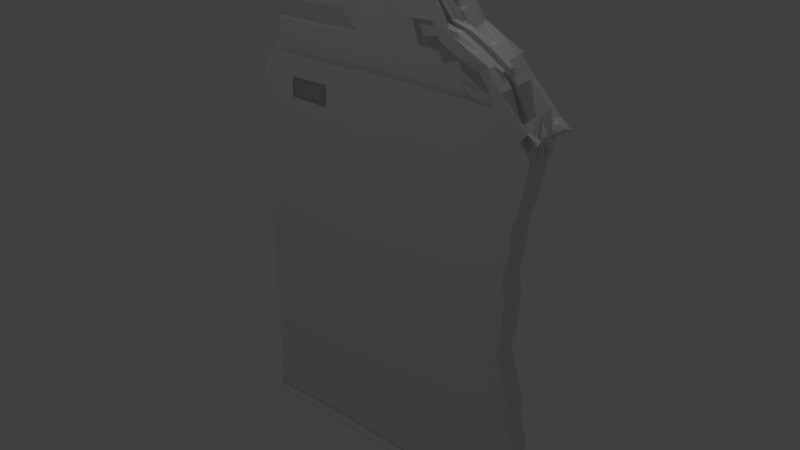 # Source: broken_bread.blend  (saved by Blender 2.76.0; exported with 4.5.12 LTS)
import bpy
from mathutils import Matrix  # noqa: F401  (used for matrix-valued properties, if any)

bpy.ops.wm.read_factory_settings(use_empty=True)
scene = bpy.context.scene
scene.name = 'Scene'

# ---- collections
col_collection_1 = bpy.data.collections.new('Collection 1'); scene.collection.children.link(col_collection_1)
col_collection_4 = bpy.data.collections.new('Collection 4'); scene.collection.children.link(col_collection_4)

# ---- materials (node trees are filled in below, after node groups)
mat_material_001 = bpy.data.materials.new('Material.001')
mat_material_001.alpha_threshold = 0.0
mat_material_001.use_transparent_shadow = False
mat_material_001.roughness = 0.5
mat_material_002 = bpy.data.materials.new('Material.002')
mat_material_002.alpha_threshold = 0.0
mat_material_002.use_transparent_shadow = False
mat_material_002.roughness = 0.5

# ---- material node trees

# ---- world
world_world = bpy.data.worlds.new('World'); scene.world = world_world
world_world.color = (0.05088, 0.05088, 0.05088)
world_world.use_sun_shadow = False
world_world.sun_shadow_jitter_overblur = 0.0
world_world.cycles.sampling_method = 'MANUAL'
world_world.cycles.sample_map_resolution = 256

# ---- lights
light_point = bpy.data.lights.new('Point', 'POINT')
light_point.transmission_factor = 0.0
light_point.energy = 100.0
light_point.shadow_buffer_clip_start = 0.5
light_point.shadow_soft_size = 0.1
light_point.shadow_maximum_resolution = 0.006
light_point.use_absolute_resolution = True
light_point.cycles.use_multiple_importance_sampling = False
light_point_001 = bpy.data.lights.new('Point.001', 'POINT')
light_point_001.transmission_factor = 0.0
light_point_001.energy = 100.0
light_point_001.shadow_buffer_clip_start = 0.5
light_point_001.shadow_soft_size = 0.1
light_point_001.shadow_maximum_resolution = 0.006
light_point_001.use_absolute_resolution = True
light_point_001.cycles.use_multiple_importance_sampling = False
light_point_002 = bpy.data.lights.new('Point.002', 'POINT')
light_point_002.transmission_factor = 0.0
light_point_002.energy = 100.0
light_point_002.shadow_buffer_clip_start = 0.5
light_point_002.shadow_soft_size = 0.1
light_point_002.shadow_maximum_resolution = 0.006
light_point_002.use_absolute_resolution = True
light_point_002.cycles.use_multiple_importance_sampling = False

# ---- meshes
me_plane = bpy.data.meshes.new('Plane')
me_plane.from_pydata([(1.106, -1.565, -0.1123), (1.085, -0.9994, -0.1123), (0.5211, -1.565, -0.1123), (1.791, -0.9972, -0.1123), (1.413, -1.006, -0.1123), (3.835, -0.9773, -0.1087), (0.5, 1.0, -0.02629), (1.833, 0.509, -0.1123), (1.455, 0.5006, -0.1123), (0.5002, 0.0006208, -0.1123), (0.5002, -0.4994, -0.1123), (3.399, -0.9722, -0.102), (3.86, -0.5144, -0.1087), (3.424, -0.5094, -0.102), (3.877, -0.04321, -0.1087), (3.441, -0.03812, -0.102), (2.947, -0.9832, -0.09429), (2.416, -0.9743, -0.1041), (2.424, -0.5115, -0.1041), (2.955, -0.01553, -0.09429), (4.3, 0.4727, 0.0551), (4.293, 0.4739, 0.147), (4.375, 0.9668, 0.21), (4.34, 0.9733, 0.21), (4.305, 0.4642, -0.03527), (4.237, 0.4842, 0.1918), (4.2, 0.491, 0.14), (4.303, 0.9801, 0.1581), (4.396, 0.963, 0.1652), (4.273, 0.4777, 0.1918), (4.183, 0.4931, -0.02269), (4.286, 0.9822, -0.004529), (4.292, 0.9822, 0.06854), (4.189, 0.4931, 0.05039), (1.791, -0.9972, -0.1123), (1.413, -1.006, -0.1123), (1.808, -0.5176, -0.1123), (1.429, -0.526, -0.1123), (1.128, 1.307, -0.1123), (1.335, 1.245, 0.009384), (3.907, 2.108, 0.1172), (4.403, 0.9618, 0.07326), (4.301, 0.4724, -0.03212), (4.404, 0.9615, -0.01396), (4.42, 1.328, 0.21), (4.385, 1.334, 0.21), (4.348, 1.341, 0.1581), (4.441, 1.324, 0.1652), (4.33, 1.343, -0.004529), (4.337, 1.343, 0.06854), (4.447, 1.323, 0.07326), (4.449, 1.323, -0.01396), (4.26, 1.592, 0.2108), (4.592, 1.45, 0.3317), (4.555, 1.457, 0.2798), (4.281, 1.588, 0.166), (4.393, 1.182, 0.1215), (4.544, 1.459, 0.1903), (4.454, 1.749, 0.09292), (4.512, 1.161, 0.112), (4.309, 1.393, 0.3325), (4.44, 1.561, 0.3513), (4.404, 1.567, 0.2995), (4.33, 1.389, 0.2877), (4.219, 1.408, 0.118), (4.226, 1.408, 0.1911), (4.359, 1.272, 0.2189), (4.36, 1.272, 0.1317), (3.918, 1.813, 0.3368), (4.055, 1.955, 0.3556), (4.024, 1.934, 0.3038), (3.936, 1.825, 0.292), (4.01, 1.923, 0.1411), (4.015, 1.927, 0.2142), (3.941, 1.829, 0.2001), (3.943, 1.83, 0.1128), (3.865, 2.239, 0.3556), (3.843, 2.21, 0.3556), (3.821, 2.18, 0.3038), (3.711, 2.095, 0.292), (3.811, 2.165, 0.1411), (3.814, 2.171, 0.2142), (3.715, 2.1, 0.2001), (3.716, 2.101, 0.1128), (3.461, 2.223, 0.3368), (3.618, 2.35, 0.3556), (3.607, 2.314, 0.3038), (3.467, 2.243, 0.292), (3.603, 2.297, 0.1411), (3.604, 2.303, 0.2142), (3.469, 2.249, 0.2001), (3.47, 2.251, 0.1128), (3.164, 2.379, 0.3368), (3.32, 2.506, 0.3556), (3.31, 2.47, 0.3038), (3.17, 2.399, 0.292), (3.306, 2.452, 0.1411), (3.14, 2.297, 0.1953), (3.172, 2.405, 0.2001), (3.173, 2.407, 0.1128), (3.073, 2.604, 0.3556), (3.056, 2.943, 0.336), (2.885, 2.372, 0.2849), (3.079, 2.624, 0.3108), (3.048, 2.516, 0.1411), (3.048, 2.522, 0.2142), (2.914, 2.468, 0.2001), (3.081, 2.632, 0.1317), (2.531, 2.568, 0.3368), (2.681, 3.07, 0.336), (2.67, 3.034, 0.2841), (2.537, 2.589, 0.292), (2.666, 3.016, 0.1215), (2.667, 3.023, 0.1945), (2.699, 3.13, 0.1992), (2.7, 3.132, 0.112), (2.337, 3.206, 0.336), (2.34, 3.17, 0.336), (2.486, 3.41, 0.2798), (2.336, 3.227, 0.2912), (2.344, 3.115, 0.1215), (2.487, 3.398, 0.1903), (2.336, 3.234, 0.1992), (2.335, 3.235, 0.112), (2.078, 3.466, 0.3317), (2.08, 3.43, 0.3317), (2.082, 3.393, 0.2798), (2.076, 3.487, 0.2869), (2.085, 3.375, 0.1172), (2.083, 3.382, 0.1903), (2.076, 3.494, 0.195), (2.076, 3.495, 0.1077), (1.346, 3.39, 0.3317), (1.427, 3.195, 0.2272), (1.429, 3.158, 0.1753), (1.423, 3.252, 0.1824), (1.432, 3.14, 0.0127), (1.43, 3.146, 0.08577), (1.423, 3.259, 0.09048), (1.423, 3.26, 0.003266), (0.9448, 3.197, 0.2272), (0.9472, 3.161, 0.2272), (0.9496, 3.124, 0.1753), (0.9435, 3.218, 0.1824), (0.9519, 3.106, 0.0127), (0.9503, 3.113, 0.08577), (0.9431, 3.225, 0.09048), (0.943, 3.227, 0.003266), (0.2069, 3.374, 0.3317), (0.2858, 3.178, 0.2272), (0.2858, 3.141, 0.1753), (0.2858, 3.235, 0.1824), (0.2858, 3.125, 0.00193), (0.2858, 3.129, 0.08577), (0.2858, 3.242, 0.09048), (0.2858, 3.243, 0.003266), (1.128, 1.617, -0.1123), (3.907, 2.108, 0.1172), (0.5103, 1.293, -0.1123), (1.316, 2.066, 0.009384), (1.329, 1.604, 0.009384), (1.427, 2.817, -0.0951), (1.417, 2.413, -0.0951), (1.416, 3.005, -0.0951), (1.416, 3.084, -0.0951), (1.449, 0.9617, -0.1148), (0.8358, 3.056, -0.0951), (0.2858, 3.056, -0.0951), (0.8358, 3.056, -0.0951), (0.2858, 2.944, -0.0951), (0.8163, 2.944, -0.0951), (0.2858, 2.772, -0.0951), (0.8264, 2.772, -0.0951), (0.2858, 2.368, -0.0951), (0.8163, 2.368, -0.0951), (0.2069, 2.043, 0.009384), (0.7374, 2.043, 0.009384), (0.2069, 1.599, 0.009384), (0.7273, 1.599, 0.009384), (0.2069, 1.245, 0.009384), (0.7172, 1.245, 0.009384), (1.832, 0.972, -0.1079), (0.0, 1.617, -0.1123), (0.0, 1.293, -0.1123), (0.5103, 1.293, -0.1123), (2.628, 2.588, 0.02768), (0.5002, 0.5006, -0.1123), (2.623, 2.101, 0.02768), (0.0, -0.4994, -0.1123), (2.628, 1.624, 0.02768), (0.0, 0.5006, -0.1123), (2.639, 1.295, 0.02768), (2.432, 1.662, -0.1123), (0.0, -0.9994, -0.1123), (1.1, 0.5006, -0.1123), (1.111, 0.9948, -0.1123), (0.7567, 3.215, 0.09542), (1.579, 3.186, 0.009384), (1.958, 3.194, 0.009384), (1.596, 3.017, 0.009384), (1.975, 3.026, 0.009384), (1.596, 2.571, 0.009384), (1.975, 2.58, 0.009384), (1.604, 2.075, 0.009384), (1.983, 2.083, 0.009384), (1.613, 1.595, 0.009384), (1.808, -0.5182, -0.02629), (1.996, 1.604, 0.009384), (1.63, 1.275, 0.009384), (2.008, 1.284, 0.009384), (1.439, 1.619, -0.1123), (1.818, 1.657, -0.1123), (1.448, 1.32, -0.1123), (1.827, 1.329, -0.1123), (2.429, 1.326, -0.1038), (3.913, 1.734, 0.05081), (2.872, 2.259, 0.0232), (3.376, 1.857, 0.05346), (0.5002, -0.9994, -0.1123), (0.2858, 3.125, -0.0841), (0.9521, 3.107, -0.07334), (1.432, 3.141, -0.07334), (2.085, 3.376, 0.03115), (2.345, 3.116, 0.03543), (2.667, 3.017, 0.03543), (3.048, 2.516, 0.05509), (3.306, 2.453, 0.05509), (0.0, 1.001, -0.1123), (3.603, 2.297, 0.05509), (3.811, 2.166, 0.05509), (4.01, 1.923, 0.05509), (4.242, 1.293, 0.05509), (4.393, 1.182, 0.03543), (4.33, 1.344, -0.09056), (3.769, 1.457, 0.05509), (2.997, 2.081, 0.01892), (0.5002, 1.001, -0.1123), (3.241, 1.803, 0.02505), (3.673, 1.657, -0.06662), (3.066, 1.634, 0.02768), (3.352, 1.318, 0.02505), (3.707, 1.687, -0.08628), (3.107, 1.291, 0.02768), (3.536, 1.252, 0.02077), (3.862, 1.641, -0.09056), (1.084, -0.006392, -0.1123), (2.91, 1.652, -0.09403), (3.415, 1.646, -0.09219), (3.882, 1.298, -0.09056), (2.93, 1.309, -0.09403), (3.436, 1.303, -0.09219), (4.286, 0.9828, -0.09056), (4.183, 0.4937, -0.1087), (3.449, 0.5004, -0.102), (0.0, 0.0006208, -0.1123), (3.436, 1.0, -0.09219), (3.882, 0.9952, -0.09056), (3.885, 0.4953, -0.1087), (2.93, 1.006, -0.09403), (2.955, 0.5062, -0.09429), (4.225, 0.2813, 0.0551), (4.218, 0.2808, 0.147), (4.161, 0.2772, 0.1918), (4.124, 0.2749, 0.14), (4.197, 0.2795, 0.1918), (4.106, 0.2726, -0.02269), (4.112, 0.2741, 0.05039), (4.226, 0.2814, -0.03212), (4.187, -0.2005, 0.0551), (4.181, -0.1985, 0.147), (4.127, -0.1807, 0.1918), (4.091, -0.1689, 0.14), (4.161, -0.1919, 0.1918), (4.074, -0.1645, -0.02269), (4.08, -0.1654, 0.05039), (4.189, -0.2011, -0.03212), (4.117, -0.4694, 0.0551), (4.111, -0.4673, 0.147), (4.056, -0.4495, 0.1918), (4.021, -0.4377, 0.14), (4.091, -0.4607, 0.1918), (4.003, -0.4333, -0.02269), (4.01, -0.4342, 0.05039), (4.118, -0.4699, -0.03212), (4.152, -0.8609, 0.0551), (4.146, -0.8588, 0.147), (4.091, -0.841, 0.1918), (4.056, -0.8293, 0.14), (4.126, -0.8522, 0.1918), (4.039, -0.8248, -0.02269), (4.045, -0.8257, 0.05039), (4.153, -0.8614, -0.03212), (4.134, -1.245, 0.0551), (4.128, -1.243, 0.147), (4.074, -1.225, 0.1918), (4.038, -1.213, 0.14), (4.108, -1.236, 0.1918), (4.021, -1.209, -0.02269), (4.028, -1.21, 0.05039), (4.136, -1.245, -0.03212), (4.117, -1.408, 0.0551), (4.111, -1.406, 0.147), (4.057, -1.388, 0.1918), (4.021, -1.377, 0.14), (4.091, -1.4, 0.1918), (4.004, -1.372, -0.02269), (4.01, -1.373, 0.05039), (4.118, -1.409, -0.03212), (4.055, -1.666, 0.0551), (4.049, -1.666, 0.147), (3.992, -1.666, 0.1918), (3.954, -1.667, 0.14), (4.028, -1.666, 0.1918), (3.936, -1.668, -0.02269), (3.943, -1.667, 0.05039), (4.057, -1.666, -0.03212), (4.16, -2.046, 0.0551), (4.154, -2.046, 0.147), (4.097, -2.046, 0.1918), (4.059, -2.047, 0.14), (4.133, -2.046, 0.1918), (4.042, -2.048, -0.02269), (4.048, -2.047, 0.05039), (4.162, -2.046, -0.03212), (4.26, -2.39, 0.0551), (4.253, -2.39, 0.147), (4.196, -2.391, 0.1918), (4.159, -2.391, 0.14), (4.232, -2.391, 0.1918), (4.141, -2.393, -0.02269), (4.147, -2.391, 0.05039), (4.261, -2.39, -0.03212), (4.268, -2.718, 0.0551), (4.262, -2.72, 0.147), (4.208, -2.739, 0.1918), (4.173, -2.752, 0.14), (4.242, -2.727, 0.1918), (4.157, -2.759, -0.02269), (4.162, -2.755, 0.05039), (4.27, -2.717, -0.03212), (4.356, -3.01, 0.0551), (4.35, -3.012, 0.147), (4.296, -3.031, 0.1918), (4.261, -3.044, 0.14), (4.33, -3.019, 0.1918), (4.244, -3.051, -0.02269), (4.25, -3.048, 0.05039), (4.358, -3.009, -0.03212), (4.359, -3.376, 0.0551), (4.353, -3.376, 0.147), (4.296, -3.379, 0.1918), (4.258, -3.381, 0.14), (4.331, -3.377, 0.1918), (4.24, -3.383, -0.02269), (4.247, -3.381, 0.05039), (4.361, -3.376, -0.03212), (4.353, -3.61, 0.0551), (4.347, -3.61, 0.147), (4.29, -3.613, 0.1918), (4.252, -3.614, 0.14), (4.326, -3.611, 0.1918), (4.234, -3.616, -0.02269), (4.241, -3.615, 0.05039), (4.355, -3.61, -0.03212), (4.346, -3.863, 0.0551), (4.34, -3.862, 0.147), (4.284, -3.85, 0.1918), (4.248, -3.842, 0.14), (4.319, -3.857, 0.1918), (4.23, -3.839, -0.02269), (4.236, -3.839, 0.05039), (4.348, -3.864, -0.03212), (4.344, -3.936, 0.0551), (4.338, -3.933, 0.147), (4.285, -3.912, 0.1918), (4.25, -3.899, 0.14), (4.318, -3.925, 0.1918), (4.233, -3.894, -0.02269), (4.239, -3.895, 0.05039), (4.345, -3.936, -0.03212), (4.328, -4.044, 0.0551), (4.322, -4.04, 0.147), (4.274, -4.01, 0.1918), (4.242, -3.99, 0.14), (4.304, -4.029, 0.1918), (4.226, -3.982, -0.02269), (4.232, -3.984, 0.05039), (4.329, -4.045, -0.03212), (4.281, -4.145, 0.0551), (4.277, -4.14, 0.147), (4.234, -4.102, 0.1918), (4.206, -4.077, 0.14), (4.261, -4.126, 0.1918), (4.192, -4.066, -0.02269), (4.197, -4.07, 0.05039), (4.283, -4.146, -0.03212), (4.178, -4.233, 0.0551), (4.175, -4.227, 0.147), (4.149, -4.176, 0.1918), (4.132, -4.143, 0.14), (4.166, -4.208, 0.1918), (4.123, -4.127, -0.02269), (4.127, -4.132, 0.05039), (4.179, -4.234, -0.03212), (4.048, -4.32, 0.0551), (4.048, -4.314, 0.147), (4.049, -4.257, 0.1918), (4.049, -4.219, 0.14), (4.048, -4.293, 0.1918), (4.048, -4.202, -0.02269), (4.049, -4.208, 0.05039), (4.048, -4.322, -0.03212), (3.92, -4.297, 0.0551), (3.92, -4.291, 0.147), (3.92, -4.233, 0.1918), (3.92, -4.196, 0.14), (3.92, -4.269, 0.1918), (3.919, -4.178, -0.02269), (3.92, -4.185, 0.05039), (3.92, -4.299, -0.03212), (3.592, -4.233, 0.0551), (3.592, -4.226, 0.147), (3.593, -4.169, 0.1918), (3.593, -4.132, 0.14), (3.593, -4.205, 0.1918), (3.592, -4.114, -0.02269), (3.593, -4.12, 0.05039), (3.592, -4.234, -0.03212), (3.218, -4.174, 0.0551), (3.218, -4.168, 0.147), (3.219, -4.111, 0.1918), (3.219, -4.073, 0.14), (3.219, -4.147, 0.1918), (3.218, -4.055, -0.02269), (3.219, -4.062, 0.05039), (3.218, -4.176, -0.03212), (2.909, -4.151, 0.0551), (2.909, -4.144, 0.147), (2.909, -4.087, 0.1918), (2.909, -4.05, 0.14), (2.909, -4.123, 0.1918), (2.908, -4.032, -0.02269), (2.91, -4.038, 0.05039), (2.909, -4.153, -0.03212), (2.57, -4.133, 0.0551), (2.57, -4.127, 0.147), (2.57, -4.07, 0.1918), (2.571, -4.032, 0.14), (2.57, -4.106, 0.1918), (2.569, -4.015, -0.02269), (2.571, -4.021, 0.05039), (2.57, -4.135, -0.03212), (2.114, -4.104, 0.0551), (2.114, -4.098, 0.147), (2.114, -4.041, 0.1918), (2.115, -4.003, 0.14), (2.114, -4.077, 0.1918), (2.114, -3.985, -0.02269), (2.115, -3.992, 0.05039), (2.114, -4.106, -0.03212), (1.639, -4.074, 0.0551), (1.639, -4.067, 0.147), (1.64, -4.01, 0.1918), (1.64, -3.973, 0.14), (1.64, -4.046, 0.1918), (1.639, -3.955, -0.02269), (1.64, -3.961, 0.05039), (1.639, -4.076, -0.03212), (1.054, -4.034, 0.0551), (1.054, -4.027, 0.147), (1.054, -3.97, 0.1918), (1.054, -3.932, 0.14), (1.054, -4.006, 0.1918), (1.053, -3.915, -0.02269), (1.055, -3.921, 0.05039), (1.054, -4.035, -0.03212), (0.5689, -4.023, 0.0551), (0.569, -4.017, 0.147), (0.5694, -3.96, 0.1918), (0.5697, -3.922, 0.14), (0.5692, -3.996, 0.1918), (0.5687, -3.905, -0.02269), (0.5698, -3.911, 0.05039), (0.5689, -4.025, -0.03212), (0.0, -4.013, 0.0551), (0.0, -4.007, 0.147), (0.0, -3.95, 0.1918), (0.0, -3.912, 0.14), (0.0, -3.986, 0.1918), (0.0, -3.894, -0.02269), (0.0, -3.901, 0.05039), (0.0, -4.015, -0.03212), (0.5001, 1.0, -0.08931), (4.183, 0.4935, -0.08571), (4.286, 0.9826, -0.06755), (3.907, 2.108, 0.05415), (4.33, 1.344, -0.06755), (4.393, 1.182, 0.05843), (4.219, 1.408, 0.05496), (4.01, 1.923, 0.0781), (3.811, 2.166, 0.0781), (3.603, 2.297, 0.0781), (3.306, 2.453, 0.0781), (3.048, 2.516, 0.0781), (2.667, 3.017, 0.05843), (2.345, 3.115, 0.05843), (2.085, 3.376, 0.05415), (1.353, 3.3, 0.05415), (0.952, 3.107, -0.05033), (0.2069, 3.285, 0.04339), (3.763, 1.831, 0.05843), (0.5123, 1.623, -0.1159), (0.7568, 3.215, 0.03239), (0.02543, -3.597, 0.09005), (1.808, -0.5177, -0.08931), (4.106, 0.273, -0.08571), (4.074, -0.164, -0.08571), (4.004, -0.4328, -0.08571), (4.039, -0.8244, -0.08571), (4.021, -1.208, -0.08571), (4.004, -1.372, -0.08571), (3.936, -1.668, -0.08571), (4.042, -2.047, -0.08571), (4.141, -2.392, -0.08571), (4.157, -2.758, -0.08571), (4.244, -3.05, -0.08571), (4.24, -3.382, -0.08571), (4.235, -3.616, -0.08571), (4.23, -3.838, -0.08571), (4.233, -3.893, -0.08571), (4.226, -3.981, -0.08571), (4.192, -4.066, -0.08571), (4.123, -4.127, -0.08571), (4.048, -4.201, -0.08571), (3.919, -4.178, -0.08571), (3.592, -4.113, -0.08571), (3.218, -4.055, -0.08571), (2.909, -4.032, -0.08571), (2.57, -4.014, -0.08571), (2.114, -3.985, -0.08571), (1.639, -3.955, -0.08571), (1.054, -3.914, -0.08571), (0.5688, -3.904, -0.08571), (0.0, -3.894, -0.08571), (0.0, -1.565, -0.1123), (2.437, -1.54, -0.1041), (2.968, -1.549, -0.09429), (3.42, -1.538, -0.102), (3.856, -1.543, -0.1087), (1.433, -1.571, -0.1123), (1.812, -1.563, -0.1123), (0.5211, -2.151, -0.1123), (1.106, -2.151, -0.1123), (0.0, -2.151, -0.1123), (2.437, -2.126, -0.1041), (2.968, -2.135, -0.09429), (3.42, -2.124, -0.102), (3.856, -2.129, -0.1087), (1.433, -2.157, -0.1123), (1.812, -2.149, -0.1123), (0.5421, -2.612, -0.1123), (1.127, -2.612, -0.1123), (0.0, -2.612, -0.1123), (2.457, -2.587, -0.1041), (2.989, -2.596, -0.09429), (3.441, -2.584, -0.102), (3.877, -2.59, -0.1087), (1.454, -2.618, -0.1123), (1.833, -2.61, -0.1123), (0.5421, -3.156, -0.1123), (1.127, -3.156, -0.1123), (0.0, -3.156, -0.1123), (2.457, -3.131, -0.1041), (2.989, -3.14, -0.09429), (3.441, -3.129, -0.102), (3.877, -3.134, -0.1087), (1.454, -3.162, -0.1123), (1.833, -3.154, -0.1123), (0.5421, -3.638, -0.1123), (1.127, -3.638, -0.1123), (0.0, -3.638, -0.1123), (2.457, -3.613, -0.1041), (2.989, -3.622, -0.09429), (3.441, -3.61, -0.102), (3.877, -3.616, -0.1087), (1.454, -3.644, -0.1123), (1.833, -3.636, -0.1123), (4.106, 0.2732, -0.1087), (4.074, -0.1639, -0.1087), (4.004, -0.4327, -0.1087), (4.039, -0.8242, -0.1087), (4.021, -1.208, -0.1087), (4.004, -1.372, -0.1087), (3.937, -1.667, -0.1087), (4.042, -2.047, -0.1087), (4.141, -2.392, -0.1087), (4.157, -2.758, -0.1087), (4.245, -3.05, -0.1087), (4.241, -3.382, -0.1087), (4.235, -3.616, -0.1087), (4.23, -3.838, -0.1087), (4.233, -3.893, -0.1087), (4.226, -3.981, -0.1087), (4.192, -4.066, -0.1087), (4.123, -4.127, -0.1087), (4.048, -4.201, -0.1087), (3.92, -4.178, -0.1087), (3.592, -4.113, -0.1087), (3.218, -4.055, -0.1087), (2.909, -4.031, -0.1087), (2.57, -4.014, -0.1087), (2.114, -3.985, -0.1087), (1.639, -3.954, -0.1087), (1.054, -3.914, -0.1087), (0.5689, -3.904, -0.1087), (0.0, -3.894, -0.1087), (3.424, -0.5094, -0.102), (3.399, -0.9722, -0.102), (3.441, -0.03812, -0.102), (2.424, -0.5115, -0.1041), (2.416, -0.9743, -0.1041), (2.947, -0.9832, -0.09429), (2.955, -0.5204, -0.09429), (2.424, -0.006582, -0.1041), (2.955, -0.01553, -0.09429), (2.424, 0.5151, -0.1041), (2.955, 0.5062, -0.09429), (1.429, -0.526, -0.1123), (1.413, -1.006, -0.1123), (1.463, -0.01269, -0.1123), (1.808, -0.5176, -0.1123), (1.842, -0.004272, -0.1123), (1.455, 0.5006, -0.1123), (1.833, 0.509, -0.1123), (1.111, 0.9948, -0.1123), (1.128, 1.307, -0.1123), (1.448, 1.32, -0.1123), (1.128, 1.617, -0.1123), (1.449, 0.9617, -0.1148), (1.827, 1.329, -0.1123), (1.832, 0.972, -0.1079), (0.5002, 1.001, -0.1123), (0.5103, 1.293, -0.1123), (2.91, 1.652, -0.09403), (2.432, 1.662, -0.1123), (2.429, 1.326, -0.1038), (1.1, 0.5006, -0.1123), (2.93, 1.309, -0.09403), (2.413, 1.015, -0.1038), (3.436, 1.0, -0.09219), (3.436, 1.303, -0.09219), (1.085, -0.9994, -0.1123), (0.5002, -0.9994, -0.1123), (2.93, 1.006, -0.09403), (0.5002, 0.5006, -0.1123), (1.084, -0.006392, -0.1123), (0.5002, 0.0006208, -0.1123), (1.073, -0.5115, -0.1123), (0.5002, -0.4994, -0.1123), (0.5123, 1.623, -0.1159)], [(4, 3), (492, 6), (514, 206), (36, 514), (236, 492), (4, 37), (3, 36)], [(552, 551, 560, 561), (555, 554, 563, 564), (559, 558, 567, 568), (546, 545, 554, 555), (550, 549, 558, 559), (2, 544, 553, 551), (548, 547, 556, 557), (0, 2, 551, 552), (5, 11, 547, 548), (1, 218, 2, 0), (16, 17, 545, 546), (218, 193, 544, 2), (22, 29, 21, 28), (32, 33, 26, 27), (31, 30, 33, 32), (23, 25, 29, 22), (27, 26, 25, 23), (12, 13, 11, 5), (14, 15, 13, 12), (257, 253, 15, 14), (16, 11, 617, 621), (212, 38, 635, 636), (246, 192, 644, 643), (28, 21, 20, 41), (41, 20, 42, 43), (28, 41, 50, 47), (22, 28, 47, 44), (31, 32, 49, 48), (41, 43, 51, 50), (27, 23, 45, 46), (23, 22, 44, 45), (32, 27, 46, 49), (50, 51, 59, 58), (45, 44, 52, 53), (49, 46, 54, 57), (44, 47, 55, 52), (47, 50, 58, 55), (48, 49, 57, 56), (46, 45, 53, 54), (57, 54, 62, 65), (52, 55, 63, 60), (55, 58, 66, 63), (56, 57, 65, 64), (54, 53, 61, 62), (58, 59, 67, 66), (53, 52, 60, 61), (63, 66, 74, 71), (64, 65, 73, 72), (62, 61, 69, 70), (66, 67, 75, 74), (61, 60, 68, 69), (65, 62, 70, 73), (60, 63, 71, 68), (71, 74, 82, 79), (72, 73, 81, 80), (70, 69, 77, 78), (74, 75, 83, 82), (69, 68, 76, 77), (73, 70, 78, 81), (68, 71, 79, 76), (78, 77, 85, 86), (82, 83, 91, 90), (77, 76, 84, 85), (81, 78, 86, 89), (76, 79, 87, 84), (79, 82, 90, 87), (80, 81, 89, 88), (90, 91, 99, 98), (85, 84, 92, 93), (89, 86, 94, 97), (84, 87, 95, 92), (87, 90, 98, 95), (88, 89, 97, 96), (86, 85, 93, 94), (93, 92, 100, 101), (97, 94, 102, 105), (92, 95, 103, 100), (95, 98, 106, 103), (96, 97, 105, 104), (94, 93, 101, 102), (98, 99, 107, 106), (100, 103, 111, 108), (103, 106, 114, 111), (104, 105, 113, 112), (102, 101, 109, 110), (106, 107, 115, 114), (101, 100, 108, 109), (105, 102, 110, 113), (111, 114, 122, 119), (112, 113, 121, 120), (110, 109, 117, 118), (114, 115, 123, 122), (109, 108, 116, 117), (113, 110, 118, 121), (108, 111, 119, 116), (120, 121, 129, 128), (118, 117, 125, 126), (122, 123, 131, 130), (117, 116, 124, 125), (121, 118, 126, 129), (116, 119, 127, 124), (119, 122, 130, 127), (130, 131, 139, 138), (125, 124, 132, 133), (129, 126, 134, 137), (124, 127, 135, 132), (127, 130, 138, 135), (128, 129, 137, 136), (126, 125, 133, 134), (138, 139, 147, 146), (133, 132, 140, 141), (137, 134, 142, 145), (132, 135, 143, 140), (135, 138, 146, 143), (136, 137, 145, 144), (134, 133, 141, 142), (145, 142, 150, 153), (140, 143, 151, 148), (143, 146, 154, 151), (144, 145, 153, 152), (142, 141, 149, 150), (146, 147, 155, 154), (141, 140, 148, 149), (165, 212, 636, 638), (195, 38, 158, 236), (212, 210, 156, 38), (208, 39, 156, 210), (208, 205, 160, 39), (203, 159, 160, 205), (203, 201, 162, 159), (199, 161, 162, 201), (199, 197, 163, 161), (172, 161, 163, 170), (176, 159, 162, 174), (180, 39, 160, 178), (176, 178, 160, 159), (172, 174, 162, 161), (164, 166, 170, 163), (164, 163, 197), (221, 220, 166, 164), (197, 221, 164), (219, 167, 168, 220), (169, 170, 168, 167), (171, 172, 170, 169), (173, 174, 172, 171), (175, 176, 174, 173), (177, 178, 176, 175), (179, 180, 178, 177), (227, 236, 184, 183), (221, 197, 198, 222), (222, 198, 200, 223), (200, 185, 223), (224, 223, 185), (200, 202, 185), (202, 204, 187, 185), (224, 185, 216, 225), (185, 187, 235, 216), (204, 207, 189, 187), (187, 189, 239, 235), (239, 189, 191, 242), (207, 209, 191, 189), (209, 211, 192, 191), (191, 192, 246, 242), (19, 259, 626, 624), (211, 213, 214, 192), (199, 200, 198, 197), (201, 202, 200, 199), (203, 204, 202, 201), (205, 207, 204, 203), (208, 209, 207, 205), (210, 211, 209, 208), (212, 213, 211, 210), (250, 249, 647, 650), (225, 216, 217, 226), (228, 226, 217), (182, 511, 180, 179), (228, 217, 215, 229), (258, 259, 253, 255), (511, 184, 642, 659), (249, 250, 247, 246), (246, 247, 243, 242), (242, 243, 240, 239), (239, 240, 237, 235), (235, 237, 217, 216), (237, 234, 215, 217), (229, 234, 230), (230, 234, 231), (234, 238, 231), (251, 233, 248, 256), (244, 233, 232, 241), (244, 248, 233), (238, 241, 232), (231, 238, 232), (240, 238, 234, 237), (243, 241, 238, 240), (247, 244, 241, 243), (250, 248, 244, 247), (255, 256, 248, 250), (256, 257, 252, 251), (255, 253, 257, 256), (156, 511, 659, 637), (9, 245, 194, 186), (218, 1, 651, 652), (7, 8, 632, 633), (254, 9, 186, 190), (188, 10, 9, 254), (193, 218, 10, 188), (190, 186, 236, 227), (213, 181, 640, 639), (441, 433, 536, 537), (273, 265, 515, 516), (345, 337, 524, 525), (48, 56, 497, 496), (385, 377, 529, 530), (329, 321, 522, 523), (64, 72, 499, 498), (157, 80, 500, 510), (313, 305, 520, 521), (30, 31, 494, 493), (120, 128, 506, 505), (369, 361, 527, 528), (88, 96, 502, 501), (20, 21, 261, 260), (29, 25, 262, 264), (33, 30, 265, 266), (42, 20, 260, 267), (26, 33, 266, 263), (21, 29, 264, 261), (25, 26, 263, 262), (260, 261, 269, 268), (264, 262, 270, 272), (263, 266, 274, 271), (267, 260, 268, 275), (262, 263, 271, 270), (266, 265, 273, 274), (261, 264, 272, 269), (272, 270, 278, 280), (271, 274, 282, 279), (275, 268, 276, 283), (270, 271, 279, 278), (274, 273, 281, 282), (269, 272, 280, 277), (268, 269, 277, 276), (283, 276, 284, 291), (278, 279, 287, 286), (282, 281, 289, 290), (277, 280, 288, 285), (276, 277, 285, 284), (280, 278, 286, 288), (279, 282, 290, 287), (291, 284, 292, 299), (286, 287, 295, 294), (290, 289, 297, 298), (285, 288, 296, 293), (284, 285, 293, 292), (288, 286, 294, 296), (287, 290, 298, 295), (298, 297, 305, 306), (293, 296, 304, 301), (292, 293, 301, 300), (296, 294, 302, 304), (295, 298, 306, 303), (299, 292, 300, 307), (294, 295, 303, 302), (300, 301, 309, 308), (304, 302, 310, 312), (303, 306, 314, 311), (307, 300, 308, 315), (302, 303, 311, 310), (306, 305, 313, 314), (301, 304, 312, 309), (308, 309, 317, 316), (312, 310, 318, 320), (311, 314, 322, 319), (315, 308, 316, 323), (310, 311, 319, 318), (314, 313, 321, 322), (309, 312, 320, 317), (319, 322, 330, 327), (323, 316, 324, 331), (318, 319, 327, 326), (322, 321, 329, 330), (317, 320, 328, 325), (316, 317, 325, 324), (320, 318, 326, 328), (331, 324, 332, 339), (326, 327, 335, 334), (330, 329, 337, 338), (325, 328, 336, 333), (324, 325, 333, 332), (328, 326, 334, 336), (327, 330, 338, 335), (334, 335, 343, 342), (338, 337, 345, 346), (333, 336, 344, 341), (332, 333, 341, 340), (336, 334, 342, 344), (335, 338, 346, 343), (339, 332, 340, 347), (341, 344, 352, 349), (340, 341, 349, 348), (344, 342, 350, 352), (343, 346, 354, 351), (347, 340, 348, 355), (342, 343, 351, 350), (346, 345, 353, 354), (348, 349, 357, 356), (352, 350, 358, 360), (351, 354, 362, 359), (355, 348, 356, 363), (350, 351, 359, 358), (354, 353, 361, 362), (349, 352, 360, 357), (360, 358, 366, 368), (359, 362, 370, 367), (363, 356, 364, 371), (358, 359, 367, 366), (362, 361, 369, 370), (357, 360, 368, 365), (356, 357, 365, 364), (371, 364, 372, 379), (366, 367, 375, 374), (370, 369, 377, 378), (365, 368, 376, 373), (364, 365, 373, 372), (368, 366, 374, 376), (367, 370, 378, 375), (379, 372, 380, 387), (374, 375, 383, 382), (378, 377, 385, 386), (373, 376, 384, 381), (372, 373, 381, 380), (376, 374, 382, 384), (375, 378, 386, 383), (386, 385, 393, 394), (381, 384, 392, 389), (380, 381, 389, 388), (384, 382, 390, 392), (383, 386, 394, 391), (387, 380, 388, 395), (382, 383, 391, 390), (388, 389, 397, 396), (392, 390, 398, 400), (391, 394, 402, 399), (395, 388, 396, 403), (390, 391, 399, 398), (394, 393, 401, 402), (389, 392, 400, 397), (396, 397, 405, 404), (400, 398, 406, 408), (399, 402, 410, 407), (403, 396, 404, 411), (398, 399, 407, 406), (402, 401, 409, 410), (397, 400, 408, 405), (407, 410, 418, 415), (411, 404, 412, 419), (406, 407, 415, 414), (410, 409, 417, 418), (405, 408, 416, 413), (404, 405, 413, 412), (408, 406, 414, 416), (419, 412, 420, 427), (414, 415, 423, 422), (418, 417, 425, 426), (413, 416, 424, 421), (412, 413, 421, 420), (416, 414, 422, 424), (415, 418, 426, 423), (422, 423, 431, 430), (426, 425, 433, 434), (421, 424, 432, 429), (420, 421, 429, 428), (424, 422, 430, 432), (423, 426, 434, 431), (427, 420, 428, 435), (429, 432, 440, 437), (428, 429, 437, 436), (432, 430, 438, 440), (431, 434, 442, 439), (435, 428, 436, 443), (430, 431, 439, 438), (434, 433, 441, 442), (436, 437, 445, 444), (440, 438, 446, 448), (439, 442, 450, 447), (443, 436, 444, 451), (438, 439, 447, 446), (442, 441, 449, 450), (437, 440, 448, 445), (448, 446, 454, 456), (447, 450, 458, 455), (451, 444, 452, 459), (446, 447, 455, 454), (450, 449, 457, 458), (445, 448, 456, 453), (444, 445, 453, 452), (459, 452, 460, 467), (454, 455, 463, 462), (458, 457, 465, 466), (453, 456, 464, 461), (452, 453, 461, 460), (456, 454, 462, 464), (455, 458, 466, 463), (467, 460, 468, 475), (462, 463, 471, 470), (466, 465, 473, 474), (461, 464, 472, 469), (460, 461, 469, 468), (464, 462, 470, 472), (463, 466, 474, 471), (474, 473, 481, 482), (469, 472, 480, 477), (468, 469, 477, 476), (472, 470, 478, 480), (471, 474, 482, 479), (475, 468, 476, 483), (470, 471, 479, 478), (476, 477, 485, 484), (480, 478, 486, 488), (479, 482, 490, 487), (483, 476, 484, 491), (478, 479, 487, 486), (482, 481, 489, 490), (477, 480, 488, 485), (104, 112, 504, 503), (425, 417, 534, 535), (144, 152, 509, 508), (409, 401, 532, 533), (353, 345, 525, 526), (128, 136, 507, 506), (465, 457, 539, 540), (481, 473, 541, 542), (297, 289, 518, 519), (449, 441, 537, 538), (182, 183, 184, 511), (281, 273, 516, 517), (337, 329, 523, 524), (72, 80, 500, 499), (489, 481, 542, 543), (56, 64, 498, 497), (321, 313, 521, 522), (513, 487, 615, 580), (377, 369, 528, 529), (393, 385, 530, 531), (265, 30, 493, 515), (96, 104, 503, 502), (112, 120, 505, 504), (361, 353, 526, 527), (433, 425, 535, 536), (136, 144, 508, 507), (40, 157, 510, 495), (80, 88, 501, 500), (473, 465, 540, 541), (417, 409, 533, 534), (31, 48, 496, 494), (180, 511, 156, 39), (196, 144, 508, 512), (401, 393, 531, 532), (457, 449, 538, 539), (80, 40, 495, 500), (289, 281, 517, 518), (305, 297, 519, 520), (507, 508, 220, 221), (521, 520, 592, 593), (506, 507, 221, 222), (520, 519, 591, 592), (505, 506, 222, 223), (519, 518, 590, 591), (504, 505, 223, 224), (518, 517, 589, 590), (37, 35, 34, 36), (493, 494, 251, 252), (503, 504, 224, 225), (517, 516, 588, 589), (255, 250, 650, 649), (543, 542, 614, 615), (502, 503, 225, 226), (516, 515, 587, 588), (542, 541, 613, 614), (501, 502, 226, 228), (515, 493, 252, 587), (541, 540, 612, 613), (500, 501, 228, 229), (540, 539, 611, 612), (499, 500, 229, 230), (539, 538, 610, 611), (498, 499, 230, 231), (550, 34, 35, 549), (538, 537, 609, 610), (497, 498, 231, 232), (236, 186, 654, 641), (537, 536, 608, 609), (496, 497, 232, 233), (151, 154, 155, 152, 153, 150, 149, 148), (536, 535, 607, 608), (494, 496, 233, 251), (535, 534, 606, 607), (13, 15, 618, 616), (534, 533, 605, 606), (495, 510, 215, 234), (533, 532, 604, 605), (488, 486, 487, 490, 489, 543, 491, 484, 485), (532, 531, 603, 604), (531, 530, 602, 603), (500, 495, 234, 229), (530, 529, 601, 602), (529, 528, 600, 601), (10, 218, 652, 658), (528, 527, 599, 600), (512, 508, 220, 168), (527, 526, 598, 599), (526, 525, 597, 598), (525, 524, 596, 597), (524, 523, 595, 596), (510, 500, 229, 215), (523, 522, 594, 595), (508, 509, 219, 220), (522, 521, 593, 594), (557, 556, 565, 566), (551, 553, 562, 560), (566, 565, 574, 575), (560, 562, 571, 569), (568, 567, 576, 577), (564, 563, 572, 573), (561, 560, 569, 570), (573, 572, 581, 582), (570, 569, 578, 579), (575, 574, 583, 584), (569, 571, 580, 578), (577, 576, 585, 586), (259, 258, 653, 626), (253, 259, 19, 15), (36, 18, 619, 630), (9, 10, 658, 656), (249, 246, 643, 647), (11, 13, 616, 617), (18, 36, 34, 17), (37, 36, 630, 627), (0, 549, 4, 1), (17, 3, 550, 545), (546, 547, 11, 16), (552, 558, 549, 0), (558, 552, 561, 567), (567, 561, 570, 576), (579, 585, 576, 570), (572, 577, 586, 581), (577, 572, 563, 568), (568, 563, 554, 559), (559, 554, 545, 550), (547, 546, 555, 556), (564, 565, 556, 555), (565, 564, 573, 574), (582, 583, 574, 573), (587, 14, 588), (252, 257, 587), (257, 14, 587), (589, 588, 14), (14, 12, 589), (589, 12, 590), (12, 5, 590), (590, 5, 591), (592, 591, 5), (5, 548, 592), (592, 548, 593), (548, 557, 593), (593, 557, 594), (595, 594, 557), (557, 566, 595), (595, 566, 596), (597, 596, 566), (566, 575, 597), (597, 575, 598), (575, 584, 598), (598, 584, 599), (600, 599, 584), (601, 600, 584), (602, 601, 584), (603, 602, 584), (604, 603, 584), (605, 604, 584), (606, 605, 584), (583, 607, 606, 584), (607, 583, 582, 608), (609, 608, 582), (581, 610, 609, 582), (611, 610, 581, 586), (585, 612, 611, 586), (612, 585, 579, 613), (578, 614, 613, 579), (580, 615, 614, 578), (181, 7, 633, 640), (15, 19, 624, 618), (7, 181, 165, 8), (165, 181, 213, 212), (1, 35, 628, 651), (194, 245, 655, 646), (622, 619, 620, 621), (624, 623, 619, 622), (626, 625, 623, 624), (633, 632, 629, 631), (643, 644, 645, 647), (648, 653, 647, 645), (653, 649, 650, 647), (648, 625, 626, 653), (658, 657, 655, 656), (652, 651, 657, 658), (654, 646, 634, 641), (627, 657, 651, 628), (629, 627, 630, 631), (641, 634, 635, 642), (637, 659, 642, 635), (655, 629, 632, 646), (625, 633, 631, 623), (657, 627, 629, 655), (630, 619, 623, 631), (622, 616, 618, 624), (621, 617, 616, 622), (646, 632, 638, 634), (634, 638, 636, 635), (625, 648, 640, 633), (639, 640, 648, 645), (186, 194, 646, 654), (192, 214, 645, 644), (35, 37, 627, 628), (38, 156, 637, 635), (245, 9, 656, 655), (184, 236, 641, 642), (18, 17, 620, 619), (8, 165, 638, 632), (258, 255, 649, 653), (17, 16, 621, 620), (214, 213, 639, 645)])
me_plane.polygons.foreach_set('material_index', [0, 0, 0, 0, 0, 0, 0, 0, 0, 0, 0, 0, 1, 1, 1, 0, 1, 0, 0, 0, 0, 0, 0, 1, 1, 1, 1, 1, 1, 1, 0, 1, 1, 0, 1, 1, 1, 1, 1, 1, 1, 1, 0, 1, 1, 0, 1, 1, 1, 1, 1, 1, 1, 1, 1, 1, 1, 1, 1, 1, 1, 1, 1, 1, 1, 1, 1, 1, 1, 1, 1, 1, 1, 1, 1, 1, 1, 1, 1, 1, 1, 1, 1, 1, 1, 1, 1, 1, 1, 1, 1, 1, 1, 1, 1, 1, 1, 1, 1, 1, 1, 1, 1, 1, 1, 1, 1, 1, 1, 1, 1, 1, 1, 1, 1, 1, 1, 1, 1, 1, 1, 1, 1, 0, 0, 0, 0, 0, 0, 0, 0, 0, 0, 0, 0, 0, 0, 0, 0, 0, 0, 0, 0, 0, 0, 0, 0, 0, 0, 0, 0, 0, 0, 0, 0, 0, 0, 0, 0, 0, 0, 0, 0, 0, 0, 0, 0, 0, 0, 0, 0, 0, 0, 0, 0, 0, 0, 0, 0, 0, 0, 0, 0, 0, 0, 0, 0, 0, 0, 0, 0, 0, 0, 0, 0, 0, 0, 0, 0, 0, 0, 0, 0, 0, 0, 0, 0, 0, 0, 1, 1, 0, 1, 0, 0, 0, 0, 0, 1, 1, 0, 1, 1, 0, 1, 1, 1, 1, 1, 1, 0, 1, 1, 1, 1, 1, 0, 1, 1, 0, 0, 1, 1, 1, 0, 1, 1, 1, 0, 1, 1, 1, 1, 1, 1, 0, 1, 1, 1, 1, 0, 1, 1, 1, 1, 0, 1, 1, 1, 1, 1, 1, 0, 1, 1, 1, 1, 1, 1, 1, 1, 1, 1, 1, 0, 1, 1, 1, 1, 1, 0, 1, 1, 1, 1, 1, 0, 1, 1, 1, 1, 0, 1, 1, 1, 1, 1, 0, 1, 1, 1, 0, 1, 0, 1, 1, 1, 0, 1, 1, 1, 1, 0, 0, 1, 0, 0, 1, 1, 0, 1, 1, 0, 1, 0, 1, 1, 0, 1, 1, 1, 1, 0, 1, 1, 1, 0, 1, 1, 0, 0, 1, 1, 0, 1, 0, 1, 1, 0, 1, 1, 0, 1, 1, 1, 1, 1, 0, 0, 1, 1, 1, 1, 0, 1, 1, 1, 1, 0, 1, 1, 1, 1, 1, 0, 1, 1, 1, 1, 1, 0, 1, 1, 1, 1, 1, 1, 1, 1, 1, 1, 1, 0, 1, 1, 1, 1, 1, 1, 0, 1, 1, 1, 1, 0, 1, 1, 1, 1, 0, 1, 1, 0, 1, 1, 1, 0, 1, 0, 0, 1, 0, 1, 1, 1, 0, 1, 0, 1, 1, 0, 0, 0, 0, 0, 1, 1, 1, 0, 0, 1, 0, 1, 1, 0, 1, 0, 1, 0, 0, 0, 1, 0, 0, 1, 0, 0, 0, 1, 0, 1, 0, 0, 0, 1, 0, 1, 0, 0, 0, 0, 0, 0, 0, 0, 0, 0, 0, 0, 0, 0, 0, 0, 0, 1, 0, 0, 0, 0, 0, 0, 0, 0, 0, 0, 0, 0, 0, 0, 0, 0, 0, 0, 1, 1, 0, 1, 0, 1, 0, 0, 0, 0, 0, 0, 0, 0, 0, 0, 0, 0, 0, 0, 0, 0, 0, 0, 0, 0, 0, 0, 0, 0, 0, 0, 0, 0, 0, 0, 0, 0, 0, 0, 0, 0, 0, 0, 0, 0, 0, 0, 0, 0, 0, 0, 0, 0, 0, 0, 0, 0, 0, 0, 0, 0, 0, 0, 0, 0, 0, 0, 0, 0, 0, 0, 0, 0, 0, 0, 0, 0, 0, 0, 0, 0, 0, 0, 0, 0, 0, 0, 0, 0, 0, 0, 0, 0, 0, 0, 0, 0, 0, 0, 0, 0, 0, 0, 0, 0, 0, 0, 0, 0, 0, 0, 0, 0, 0, 0, 0, 0, 0, 0])
_uv = me_plane.uv_layers.new(name='UVMap')
_uv.uv.foreach_set('vector', [0.3318, 0.2424, 0.3818, 0.2395, 0.38, 0.1921, 0.33, 0.195, 0.1722, 0.2529, 0.2178, 0.2514, 0.216, 0.204, 0.1704, 0.2055, 0.2714, 0.2461, 0.3038, 0.2434, 0.302, 0.196, 0.2696, 0.1987, 0.1722, 0.3134, 0.2178, 0.3118, 0.2178, 0.2514, 0.1722, 0.2529, 0.2714, 0.3065, 0.3038, 0.3038, 0.3038, 0.2434, 0.2714, 0.2461, 0.3818, 0.3, 0.4263, 0.2974, 0.4263, 0.237, 0.3818, 0.2395, 0.09659, 0.3186, 0.1337, 0.3169, 0.1337, 0.2564, 0.09659, 0.2582, 0.3318, 0.3028, 0.3818, 0.3, 0.3818, 0.2395, 0.3318, 0.2424, 0.09838, 0.3768, 0.1355, 0.375, 0.1337, 0.3169, 0.09659, 0.3186, 0.3336, 0.361, 0.3835, 0.3581, 0.3818, 0.3, 0.3318, 0.3028, 0.174, 0.3715, 0.2196, 0.37, 0.2178, 0.3118, 0.1722, 0.3134, 0.3835, 0.3581, 0.4263, 0.3557, 0.4263, 0.2974, 0.3818, 0.3, 0.932, 0.6249, 0.9256, 0.5838, 0.9269, 0.5832, 0.9333, 0.6244, 0.9268, 0.6255, 0.9204, 0.5843, 0.9211, 0.5846, 0.9275, 0.6258, 0.9264, 0.6251, 0.92, 0.5839, 0.9204, 0.5843, 0.9268, 0.6255, 0.9214, 0.5622, 0.9214, 0.5622, 0.9214, 0.5622, 0.9214, 0.5622, 0.9275, 0.6258, 0.9211, 0.5846, 0.9234, 0.5843, 0.9298, 0.6255, 0.09622, 0.4246, 0.1334, 0.4229, 0.1355, 0.375, 0.09838, 0.3768, 0.09478, 0.4733, 0.1319, 0.4715, 0.1334, 0.4229, 0.09622, 0.4246, 0.09406, 0.5288, 0.1312, 0.5271, 0.1319, 0.4715, 0.09478, 0.4733, 0.174, 0.3715, 0.1355, 0.375, 0.1355, 0.375, 0.174, 0.3715, 0.3025, 0.6019, 0.3299, 0.5989, 0.3299, 0.5989, 0.3025, 0.6019, 0.1771, 0.6429, 0.2184, 0.6419, 0.2184, 0.6419, 0.1771, 0.6429, 0.9333, 0.6244, 0.9269, 0.5832, 0.9273, 0.5826, 0.9337, 0.6238, 0.9337, 0.6238, 0.9273, 0.5826, 0.9274, 0.5821, 0.9338, 0.6233, 0.9333, 0.6244, 0.9337, 0.6238, 0.9365, 0.6541, 0.9361, 0.6547, 0.932, 0.6249, 0.9333, 0.6244, 0.9361, 0.6547, 0.9348, 0.6553, 0.9264, 0.6251, 0.9268, 0.6255, 0.9296, 0.6558, 0.9292, 0.6554, 0.9337, 0.6238, 0.9338, 0.6233, 0.9366, 0.6536, 0.9365, 0.6541, 0.9275, 0.6258, 0.9298, 0.6255, 0.9326, 0.6558, 0.9303, 0.6561, 0.9214, 0.5622, 0.9214, 0.5622, 0.9214, 0.5622, 0.9214, 0.5622, 0.9268, 0.6255, 0.9275, 0.6258, 0.9303, 0.6561, 0.9296, 0.6558, 0.9365, 0.6541, 0.9366, 0.6536, 0.9366, 0.7207, 0.9365, 0.7212, 0.7288, 0.9315, 0.7288, 0.9315, 0.7288, 0.9315, 0.7288, 0.9315, 0.9296, 0.6558, 0.9303, 0.6561, 0.9303, 0.7232, 0.9296, 0.7229, 0.9348, 0.6553, 0.9361, 0.6547, 0.9361, 0.7218, 0.9348, 0.7224, 0.9361, 0.6547, 0.9365, 0.6541, 0.9365, 0.7212, 0.9361, 0.7218, 0.9292, 0.6554, 0.9296, 0.6558, 0.9296, 0.7229, 0.9292, 0.7225, 0.6564, 0.9334, 0.6561, 0.9307, 0.7148, 0.9311, 0.7151, 0.9337, 0.9296, 0.7229, 0.9303, 0.7232, 0.9204, 0.7639, 0.9197, 0.7636, 0.9038, 0.4476, 0.9048, 0.4464, 0.9104, 0.4882, 0.9094, 0.4893, 0.9361, 0.7218, 0.9365, 0.7212, 0.9266, 0.7619, 0.9262, 0.7625, 0.7627, 0.06442, 0.7627, 0.06442, 0.7627, 0.06442, 0.7627, 0.06442, 0.8136, 0.9058, 0.8152, 0.9077, 0.7811, 0.9238, 0.7795, 0.9219, 0.9365, 0.7212, 0.9366, 0.7207, 0.9267, 0.7614, 0.9266, 0.7619, 0.5601, 0.9239, 0.5601, 0.9239, 0.5601, 0.9239, 0.5601, 0.9239, 0.9144, 0.7915, 0.9148, 0.791, 0.9003, 0.847, 0.9, 0.8471, 0.908, 0.7922, 0.9084, 0.7925, 0.8949, 0.842, 0.8946, 0.8413, 0.8463, 0.8879, 0.8478, 0.8896, 0.8032, 0.9092, 0.8034, 0.9065, 0.9148, 0.791, 0.9149, 0.7905, 0.9003, 0.8466, 0.9003, 0.847, 0.8444, 0.8944, 0.8461, 0.8958, 0.8005, 0.9182, 0.8004, 0.9157, 0.9084, 0.7925, 0.909, 0.7928, 0.8954, 0.843, 0.8949, 0.842, 0.9175, 0.2278, 0.9187, 0.2273, 0.9042, 0.2829, 0.9032, 0.2822, 0.8721, 0.873, 0.8738, 0.8734, 0.8571, 0.8903, 0.8555, 0.8898, 0.8904, 0.8436, 0.8907, 0.8443, 0.879, 0.8633, 0.8789, 0.8625, 0.8109, 0.904, 0.8112, 0.9068, 0.7907, 0.9134, 0.7911, 0.9104, 0.8738, 0.8734, 0.8756, 0.8747, 0.8588, 0.8916, 0.8571, 0.8903, 0.8112, 0.9068, 0.8117, 0.9093, 0.7904, 0.916, 0.7907, 0.9134, 0.8907, 0.8443, 0.8912, 0.8453, 0.8794, 0.8645, 0.879, 0.8633, 0.8679, 0.8753, 0.8684, 0.876, 0.8569, 0.8866, 0.8566, 0.8857, 0.8794, 0.8645, 0.8807, 0.8671, 0.8677, 0.878, 0.867, 0.8749, 0.8655, 0.8749, 0.8656, 0.8746, 0.8511, 0.8857, 0.851, 0.886, 0.869, 0.8719, 0.8708, 0.8735, 0.861, 0.8893, 0.8597, 0.887, 0.879, 0.8633, 0.8794, 0.8645, 0.867, 0.8749, 0.8668, 0.8736, 0.8629, 0.8743, 0.8636, 0.8754, 0.8496, 0.887, 0.8492, 0.8856, 0.864, 0.8774, 0.8642, 0.8773, 0.85, 0.889, 0.8499, 0.8889, 0.8789, 0.8625, 0.879, 0.8633, 0.8668, 0.8736, 0.8668, 0.8727, 0.8528, 0.8927, 0.8528, 0.8924, 0.8356, 0.9045, 0.8356, 0.9048, 0.8518, 0.8886, 0.8523, 0.8913, 0.8351, 0.9034, 0.8345, 0.9007, 0.851, 0.8843, 0.8511, 0.8856, 0.8339, 0.8977, 0.8337, 0.8964, 0.8523, 0.8913, 0.8527, 0.8927, 0.8355, 0.9048, 0.8351, 0.9034, 0.8527, 0.8927, 0.8528, 0.8927, 0.8356, 0.9048, 0.8355, 0.9048, 0.8509, 0.8834, 0.851, 0.8843, 0.8337, 0.8964, 0.8337, 0.8955, 0.8511, 0.8856, 0.8518, 0.8886, 0.8345, 0.9007, 0.8339, 0.8977, 0.8345, 0.9007, 0.8351, 0.9034, 0.8202, 0.9083, 0.8196, 0.9056, 0.8337, 0.8964, 0.8339, 0.8977, 0.819, 0.9025, 0.8188, 0.9012, 0.8351, 0.9034, 0.8355, 0.9048, 0.8205, 0.9096, 0.8202, 0.9083, 0.8355, 0.9048, 0.8356, 0.9048, 0.8206, 0.9097, 0.8205, 0.9096, 0.8337, 0.8955, 0.8337, 0.8964, 0.8188, 0.9012, 0.8187, 0.9004, 0.8339, 0.8977, 0.8345, 0.9007, 0.8196, 0.9056, 0.819, 0.9025, 0.8356, 0.9048, 0.8356, 0.9045, 0.8207, 0.9094, 0.8206, 0.9097, 0.7735, 0.9222, 0.7738, 0.9233, 0.7566, 0.9312, 0.7563, 0.9301, 0.7738, 0.9233, 0.7739, 0.9233, 0.7566, 0.9312, 0.7566, 0.9312, 0.7724, 0.916, 0.7724, 0.9166, 0.7552, 0.9245, 0.7551, 0.9238, 0.7726, 0.9177, 0.7731, 0.9201, 0.7558, 0.928, 0.7553, 0.9255, 0.7739, 0.9233, 0.7739, 0.9231, 0.7567, 0.9309, 0.7566, 0.9312, 0.7731, 0.9201, 0.7735, 0.9222, 0.7563, 0.9301, 0.7558, 0.928, 0.7724, 0.9166, 0.7726, 0.9177, 0.7553, 0.9255, 0.7552, 0.9245, 0.7566, 0.9312, 0.7566, 0.9312, 0.7399, 0.9376, 0.7399, 0.9375, 0.7551, 0.9238, 0.7552, 0.9245, 0.7403, 0.9306, 0.7403, 0.9299, 0.7553, 0.9255, 0.7558, 0.928, 0.7401, 0.9342, 0.7402, 0.9317, 0.7566, 0.9312, 0.7567, 0.9309, 0.7399, 0.9373, 0.7399, 0.9376, 0.7558, 0.928, 0.7563, 0.9301, 0.74, 0.9364, 0.7401, 0.9342, 0.7552, 0.9245, 0.7553, 0.9255, 0.7402, 0.9317, 0.7403, 0.9306, 0.7563, 0.9301, 0.7566, 0.9312, 0.7399, 0.9375, 0.74, 0.9364, 0.7403, 0.9299, 0.7403, 0.9306, 0.7217, 0.9295, 0.7218, 0.9289, 0.7402, 0.9317, 0.7401, 0.9342, 0.7215, 0.9331, 0.7217, 0.9306, 0.7399, 0.9376, 0.7399, 0.9373, 0.7213, 0.9363, 0.7214, 0.9365, 0.7401, 0.9342, 0.74, 0.9364, 0.7214, 0.9354, 0.7215, 0.9331, 0.7403, 0.9306, 0.7402, 0.9317, 0.7217, 0.9306, 0.7217, 0.9295, 0.74, 0.9364, 0.7399, 0.9375, 0.7214, 0.9365, 0.7214, 0.9354, 0.7399, 0.9375, 0.7399, 0.9376, 0.7214, 0.9365, 0.7214, 0.9365, 0.6946, 0.936, 0.6946, 0.9358, 0.6643, 0.9308, 0.6643, 0.931, 0.6948, 0.933, 0.6947, 0.935, 0.6644, 0.9299, 0.6646, 0.9279, 0.695, 0.9297, 0.695, 0.9307, 0.6647, 0.9257, 0.6648, 0.9247, 0.6947, 0.935, 0.6946, 0.936, 0.6644, 0.931, 0.6644, 0.9299, 0.6946, 0.936, 0.6946, 0.936, 0.6643, 0.931, 0.6644, 0.931, 0.6951, 0.9291, 0.695, 0.9297, 0.6648, 0.9247, 0.6649, 0.9241, 0.695, 0.9307, 0.6948, 0.933, 0.6646, 0.9279, 0.6647, 0.9257, 0.6643, 0.931, 0.6643, 0.9308, 0.6445, 0.9283, 0.6445, 0.9286, 0.6646, 0.9279, 0.6644, 0.9299, 0.6446, 0.9275, 0.6447, 0.9255, 0.6648, 0.9247, 0.6647, 0.9257, 0.6449, 0.9233, 0.6449, 0.9223, 0.6644, 0.9299, 0.6644, 0.931, 0.6445, 0.9285, 0.6446, 0.9275, 0.6644, 0.931, 0.6643, 0.931, 0.6445, 0.9286, 0.6445, 0.9285, 0.6649, 0.9241, 0.6648, 0.9247, 0.6449, 0.9223, 0.645, 0.9217, 0.6647, 0.9257, 0.6646, 0.9279, 0.6447, 0.9255, 0.6449, 0.9233, 0.6449, 0.9223, 0.6449, 0.9233, 0.6174, 0.9235, 0.6174, 0.9225, 0.6446, 0.9275, 0.6445, 0.9285, 0.6172, 0.9288, 0.6173, 0.9277, 0.6445, 0.9285, 0.6445, 0.9286, 0.6172, 0.9288, 0.6172, 0.9288, 0.645, 0.9217, 0.6449, 0.9223, 0.6174, 0.9225, 0.6174, 0.9219, 0.6449, 0.9233, 0.6447, 0.9255, 0.6173, 0.9257, 0.6174, 0.9235, 0.6445, 0.9286, 0.6445, 0.9283, 0.6173, 0.9286, 0.6172, 0.9288, 0.6447, 0.9255, 0.6446, 0.9275, 0.6173, 0.9277, 0.6173, 0.9257, 0.3025, 0.565, 0.3025, 0.6019, 0.3025, 0.6019, 0.3025, 0.565, 0.3313, 0.5667, 0.3299, 0.5989, 0.3827, 0.5945, 0.3835, 0.5643, 0.3025, 0.6019, 0.3033, 0.6327, 0.3299, 0.6309, 0.3299, 0.5989, 0.3047, 0.6677, 0.3299, 0.6631, 0.3299, 0.6309, 0.3033, 0.6327, 0.3047, 0.6677, 0.3061, 0.7006, 0.3304, 0.7001, 0.3299, 0.6631, 0.3068, 0.75, 0.3315, 0.7477, 0.3304, 0.7001, 0.3061, 0.7006, 0.3068, 0.75, 0.3076, 0.8011, 0.3296, 0.8, 0.3315, 0.7477, 0.3076, 0.8471, 0.3288, 0.8416, 0.3296, 0.8, 0.3076, 0.8011, 0.3076, 0.8471, 0.309, 0.8643, 0.3297, 0.861, 0.3288, 0.8416, 0.3801, 0.834, 0.3288, 0.8416, 0.3297, 0.861, 0.381, 0.8517, 0.381, 0.7424, 0.3315, 0.7477, 0.3296, 0.8, 0.381, 0.7924, 0.3827, 0.6601, 0.3299, 0.6631, 0.3304, 0.7001, 0.3818, 0.6966, 0.381, 0.7424, 0.3818, 0.6966, 0.3304, 0.7001, 0.3315, 0.7477, 0.3801, 0.834, 0.381, 0.7924, 0.3296, 0.8, 0.3288, 0.8416, 0.3297, 0.8691, 0.3793, 0.8633, 0.381, 0.8517, 0.3297, 0.861, 0.3297, 0.8691, 0.3297, 0.861, 0.309, 0.8643, 0.3278, 0.8746, 0.3688, 0.8688, 0.3793, 0.8633, 0.3297, 0.8691, 0.309, 0.8643, 0.3278, 0.8746, 0.3297, 0.8691, 0.426, 0.8676, 0.4263, 0.8606, 0.3793, 0.8633, 0.3688, 0.8688, 0.4263, 0.8491, 0.381, 0.8517, 0.3793, 0.8633, 0.4263, 0.8606, 0.4263, 0.8314, 0.3801, 0.834, 0.381, 0.8517, 0.4263, 0.8491, 0.4263, 0.7897, 0.381, 0.7924, 0.3801, 0.834, 0.4263, 0.8314, 0.4263, 0.7398, 0.381, 0.7424, 0.381, 0.7924, 0.4263, 0.7897, 0.4263, 0.694, 0.3818, 0.6966, 0.381, 0.7424, 0.4263, 0.7398, 0.4263, 0.6576, 0.3827, 0.6601, 0.3818, 0.6966, 0.4263, 0.694, 0.4263, 0.5618, 0.3835, 0.5643, 0.3827, 0.5945, 0.4263, 0.592, 0.3278, 0.8746, 0.309, 0.8643, 0.2766, 0.8671, 0.2652, 0.886, 0.2652, 0.886, 0.2766, 0.8671, 0.2752, 0.8498, 0.2307, 0.8898, 0.2752, 0.8498, 0.2189, 0.8076, 0.2307, 0.8898, 0.2032, 0.8812, 0.2307, 0.8898, 0.2189, 0.8076, 0.2752, 0.8498, 0.2752, 0.8038, 0.2189, 0.8076, 0.2752, 0.8038, 0.2745, 0.7527, 0.2193, 0.7574, 0.2189, 0.8076, 0.2032, 0.8812, 0.2189, 0.8076, 0.1792, 0.8079, 0.1711, 0.87, 0.2189, 0.8076, 0.2193, 0.7574, 0.1809, 0.7609, 0.1792, 0.8079, 0.2745, 0.7527, 0.2733, 0.7033, 0.2189, 0.7082, 0.2193, 0.7574, 0.2193, 0.7574, 0.2189, 0.7082, 0.1814, 0.7114, 0.1809, 0.7609, 0.1814, 0.7114, 0.2189, 0.7082, 0.2179, 0.6744, 0.178, 0.6762, 0.2733, 0.7033, 0.2723, 0.6704, 0.2179, 0.6744, 0.2189, 0.7082, 0.2723, 0.6704, 0.2709, 0.6384, 0.2184, 0.6419, 0.2179, 0.6744, 0.2179, 0.6744, 0.2184, 0.6419, 0.1771, 0.6429, 0.178, 0.6762, 0.1732, 0.4713, 0.1732, 0.5251, 0.1732, 0.5251, 0.1732, 0.4713, 0.2709, 0.6384, 0.2702, 0.6046, 0.2184, 0.6072, 0.2184, 0.6419, 0.3076, 0.8471, 0.2752, 0.8498, 0.2766, 0.8671, 0.309, 0.8643, 0.3076, 0.8011, 0.2752, 0.8038, 0.2752, 0.8498, 0.3076, 0.8471, 0.3068, 0.75, 0.2745, 0.7527, 0.2752, 0.8038, 0.3076, 0.8011, 0.3061, 0.7006, 0.2733, 0.7033, 0.2745, 0.7527, 0.3068, 0.75, 0.3047, 0.6677, 0.2723, 0.6704, 0.2733, 0.7033, 0.3061, 0.7006, 0.3033, 0.6327, 0.2709, 0.6384, 0.2723, 0.6704, 0.3047, 0.6677, 0.3025, 0.6019, 0.2702, 0.6046, 0.2709, 0.6384, 0.3033, 0.6327, 0.1321, 0.6095, 0.1754, 0.6077, 0.1754, 0.6077, 0.1321, 0.6095, 0.1711, 0.87, 0.1792, 0.8079, 0.1431, 0.8036, 0.1491, 0.8647, 0.1237, 0.8501, 0.1491, 0.8647, 0.1431, 0.8036, 0.4263, 0.6253, 0.3826, 0.6285, 0.3827, 0.6601, 0.4263, 0.6576, 0.1237, 0.8501, 0.1431, 0.8036, 0.1095, 0.7644, 0.1058, 0.8376, 0.1754, 0.5764, 0.1732, 0.5251, 0.1312, 0.5271, 0.1321, 0.5783, 0.3826, 0.6285, 0.3827, 0.5945, 0.3827, 0.5945, 0.3826, 0.6285, 0.1754, 0.6077, 0.1321, 0.6095, 0.1339, 0.6448, 0.1771, 0.6429, 0.1771, 0.6429, 0.1339, 0.6448, 0.1347, 0.6781, 0.178, 0.6762, 0.178, 0.6762, 0.1347, 0.6781, 0.1382, 0.7133, 0.1814, 0.7114, 0.1814, 0.7114, 0.1382, 0.7133, 0.1477, 0.7627, 0.1809, 0.7609, 0.1809, 0.7609, 0.1477, 0.7627, 0.1431, 0.8036, 0.1792, 0.8079, 0.1477, 0.7627, 0.1095, 0.7644, 0.1095, 0.7644, 0.1431, 0.8036, 0.1058, 0.8376, 0.1095, 0.7644, 0.08883, 0.8136, 0.08883, 0.8136, 0.1095, 0.7644, 0.06905, 0.7498, 0.1095, 0.7644, 0.09998, 0.7149, 0.06905, 0.7498, 0.0594, 0.5807, 0.05559, 0.6182, 0.09393, 0.6112, 0.09393, 0.58, 0.09566, 0.6465, 0.05559, 0.6182, 0.05559, 0.7006, 0.09652, 0.6798, 0.09566, 0.6465, 0.09393, 0.6112, 0.05559, 0.6182, 0.09998, 0.7149, 0.09652, 0.6798, 0.05559, 0.7006, 0.06603, 0.7484, 0.09695, 0.7136, 0.05256, 0.6992, 0.1382, 0.7133, 0.09998, 0.7149, 0.1095, 0.7644, 0.1477, 0.7627, 0.1347, 0.6781, 0.09652, 0.6798, 0.09998, 0.7149, 0.1382, 0.7133, 0.1339, 0.6448, 0.09566, 0.6465, 0.09652, 0.6798, 0.1347, 0.6781, 0.1321, 0.6095, 0.09393, 0.6112, 0.09566, 0.6465, 0.1339, 0.6448, 0.1321, 0.5783, 0.09393, 0.58, 0.09393, 0.6112, 0.1321, 0.6095, 0.09393, 0.58, 0.09406, 0.5288, 0.06864, 0.5301, 0.0594, 0.5807, 0.1321, 0.5783, 0.1312, 0.5271, 0.09406, 0.5288, 0.09393, 0.58, 0.3299, 0.6309, 0.3826, 0.6285, 0.3826, 0.6285, 0.3299, 0.6309, 0.3835, 0.4612, 0.3336, 0.4634, 0.3323, 0.5157, 0.3835, 0.5127, 0.3835, 0.3581, 0.3336, 0.361, 0.3336, 0.361, 0.3835, 0.3581, 0.2696, 0.5202, 0.302, 0.5174, 0.302, 0.5174, 0.2696, 0.5202, 0.4263, 0.4587, 0.3835, 0.4612, 0.3835, 0.5127, 0.4263, 0.5103, 0.4263, 0.4072, 0.3835, 0.4097, 0.3835, 0.4612, 0.4263, 0.4587, 0.4263, 0.3557, 0.3835, 0.3581, 0.3835, 0.4097, 0.4263, 0.4072, 0.4263, 0.5103, 0.3835, 0.5127, 0.3835, 0.5643, 0.4263, 0.5618, 0.2702, 0.6046, 0.2696, 0.5678, 0.2696, 0.5678, 0.2702, 0.6046, 0.6817, 0.0769, 0.6949, 0.07596, 0.6949, 0.07575, 0.6817, 0.0767, 0.9089, 0.5075, 0.9101, 0.5308, 0.9101, 0.5306, 0.9089, 0.5073, 0.7832, 0.06442, 0.7832, 0.06442, 0.7832, 0.06442, 0.7832, 0.06442, 0.9292, 0.6554, 0.9292, 0.7225, 0.9292, 0.7222, 0.9292, 0.6551, 0.7832, 0.06442, 0.7832, 0.06442, 0.7832, 0.06442, 0.7832, 0.06442, 0.7832, 0.06442, 0.7832, 0.06442, 0.7832, 0.06442, 0.7832, 0.06442, 0.7832, 0.06442, 0.7832, 0.06442, 0.7832, 0.06442, 0.7832, 0.06442, 0.7832, 0.06442, 0.7832, 0.06442, 0.7832, 0.06442, 0.7832, 0.06442, 0.7832, 0.06442, 0.7832, 0.06442, 0.7832, 0.06442, 0.7832, 0.06442, 0.92, 0.5839, 0.9264, 0.6251, 0.9264, 0.6248, 0.92, 0.5836, 0.7403, 0.9299, 0.7218, 0.9289, 0.7218, 0.9286, 0.7403, 0.9297, 0.7832, 0.06442, 0.7832, 0.06442, 0.7832, 0.06442, 0.7832, 0.06442, 0.8509, 0.8834, 0.8337, 0.8955, 0.8337, 0.8952, 0.8509, 0.8831, 0.9178, 0.5417, 0.9176, 0.5421, 0.9146, 0.5318, 0.9148, 0.5315, 0.8651, 0.05271, 0.8651, 0.05271, 0.8651, 0.05271, 0.8651, 0.05271, 0.9134, 0.5428, 0.9132, 0.5425, 0.9101, 0.5308, 0.9104, 0.5311, 0.9179, 0.5414, 0.9178, 0.5417, 0.9148, 0.5315, 0.9149, 0.5312, 0.9139, 0.543, 0.9134, 0.5428, 0.9104, 0.5311, 0.9108, 0.5315, 0.9176, 0.5421, 0.9167, 0.5424, 0.9137, 0.5319, 0.9146, 0.5318, 0.9153, 0.5428, 0.9139, 0.543, 0.9108, 0.5315, 0.9123, 0.5318, 0.9148, 0.5315, 0.9146, 0.5318, 0.9131, 0.5062, 0.9133, 0.5058, 0.8037, 0.06442, 0.8037, 0.06442, 0.8037, 0.06442, 0.8037, 0.06442, 0.9108, 0.5315, 0.9104, 0.5311, 0.9091, 0.5077, 0.9095, 0.5078, 0.9149, 0.5312, 0.9148, 0.5315, 0.9133, 0.5058, 0.9134, 0.5055, 0.9123, 0.5318, 0.9108, 0.5315, 0.9095, 0.5078, 0.911, 0.5073, 0.9104, 0.5311, 0.9101, 0.5308, 0.9089, 0.5075, 0.9091, 0.5077, 0.9146, 0.5318, 0.9137, 0.5319, 0.9123, 0.5067, 0.9131, 0.5062, 0.8037, 0.06442, 0.8037, 0.06442, 0.8037, 0.06442, 0.8037, 0.06442, 0.9095, 0.5078, 0.9091, 0.5077, 0.9063, 0.4933, 0.9068, 0.4935, 0.9134, 0.5055, 0.9133, 0.5058, 0.9106, 0.4915, 0.9106, 0.4912, 0.8037, 0.06442, 0.8037, 0.06442, 0.8037, 0.06442, 0.8037, 0.06442, 0.7832, 0.06442, 0.7832, 0.06442, 0.7832, 0.06442, 0.7832, 0.06442, 0.9131, 0.5062, 0.9123, 0.5067, 0.9095, 0.4924, 0.9103, 0.4919, 0.9133, 0.5058, 0.9131, 0.5062, 0.9103, 0.4919, 0.9106, 0.4915, 0.9062, 0.4276, 0.9062, 0.428, 0.9081, 0.3993, 0.9081, 0.3988, 0.7832, 0.06442, 0.7832, 0.06442, 0.7832, 0.06442, 0.7832, 0.06442, 0.9003, 0.4306, 0.9, 0.4303, 0.9019, 0.4016, 0.9022, 0.4019, 0.9058, 0.4286, 0.9047, 0.4293, 0.9066, 0.4006, 0.9077, 0.3999, 0.9062, 0.428, 0.9058, 0.4286, 0.9077, 0.3999, 0.9081, 0.3993, 0.8344, 0.05856, 0.8344, 0.05856, 0.8344, 0.05856, 0.8344, 0.05856, 0.9009, 0.4307, 0.9003, 0.4306, 0.9022, 0.4019, 0.9028, 0.402, 0.9081, 0.3988, 0.9081, 0.3993, 0.9071, 0.3711, 0.9072, 0.3707, 0.9048, 0.4014, 0.9028, 0.402, 0.9019, 0.3738, 0.9038, 0.3732, 0.9022, 0.4019, 0.9019, 0.4016, 0.9009, 0.3734, 0.9013, 0.3737, 0.9077, 0.3999, 0.9066, 0.4006, 0.9057, 0.3724, 0.9068, 0.3717, 0.9081, 0.3993, 0.9077, 0.3999, 0.9068, 0.3717, 0.9071, 0.3711, 0.8344, 0.05856, 0.8344, 0.05856, 0.8344, 0.05856, 0.8344, 0.05856, 0.9028, 0.402, 0.9022, 0.4019, 0.9013, 0.3737, 0.9019, 0.3738, 0.9013, 0.3737, 0.9009, 0.3734, 0.9, 0.3614, 0.9003, 0.3617, 0.9068, 0.3717, 0.9057, 0.3724, 0.9047, 0.3604, 0.9058, 0.3597, 0.9071, 0.3711, 0.9068, 0.3717, 0.9058, 0.3597, 0.9062, 0.3591, 0.7832, 0.06442, 0.7832, 0.06442, 0.7832, 0.06442, 0.7832, 0.06442, 0.9019, 0.3738, 0.9013, 0.3737, 0.9003, 0.3617, 0.9009, 0.3618, 0.9072, 0.3707, 0.9071, 0.3711, 0.9062, 0.3591, 0.9062, 0.3587, 0.9038, 0.3732, 0.9019, 0.3738, 0.9009, 0.3618, 0.9029, 0.3612, 0.9021, 0.3397, 0.9018, 0.3403, 0.8988, 0.3233, 0.8991, 0.3229, 0.7832, 0.06442, 0.7832, 0.06442, 0.7832, 0.06442, 0.7832, 0.06442, 0.8974, 0.3422, 0.8969, 0.342, 0.8937, 0.3229, 0.8942, 0.3232, 0.9022, 0.3393, 0.9021, 0.3397, 0.8991, 0.3229, 0.8992, 0.3226, 0.8992, 0.3416, 0.8974, 0.3422, 0.8942, 0.3232, 0.896, 0.3235, 0.8969, 0.342, 0.8966, 0.3418, 0.8933, 0.3225, 0.8937, 0.3229, 0.9018, 0.3403, 0.9008, 0.3409, 0.8978, 0.3235, 0.8988, 0.3233, 0.8991, 0.3229, 0.8988, 0.3233, 0.9039, 0.2985, 0.9042, 0.2981, 0.7832, 0.06442, 0.7832, 0.06442, 0.7832, 0.06442, 0.7832, 0.06442, 0.8942, 0.3232, 0.8937, 0.3229, 0.8987, 0.2981, 0.8993, 0.2984, 0.8992, 0.3226, 0.8991, 0.3229, 0.9042, 0.2981, 0.9043, 0.2978, 0.896, 0.3235, 0.8942, 0.3232, 0.8993, 0.2984, 0.9011, 0.2987, 0.8937, 0.3229, 0.8933, 0.3225, 0.8984, 0.2977, 0.8987, 0.2981, 0.8988, 0.3233, 0.8978, 0.3235, 0.9029, 0.2987, 0.9039, 0.2985, 0.9201, 0.1932, 0.9196, 0.1929, 0.9222, 0.1742, 0.9227, 0.1745, 0.9241, 0.1923, 0.9241, 0.1926, 0.9267, 0.1739, 0.9267, 0.1736, 0.9216, 0.1933, 0.9201, 0.1932, 0.9227, 0.1745, 0.9242, 0.1745, 0.9196, 0.1929, 0.9193, 0.1926, 0.9219, 0.1739, 0.9222, 0.1742, 0.9238, 0.1929, 0.923, 0.1931, 0.9256, 0.1744, 0.9264, 0.1742, 0.9241, 0.1926, 0.9238, 0.1929, 0.9264, 0.1742, 0.9267, 0.1739, 0.7832, 0.06442, 0.7832, 0.06442, 0.7832, 0.06442, 0.7832, 0.06442, 0.9267, 0.1736, 0.9267, 0.1739, 0.9258, 0.1564, 0.9258, 0.1562, 0.9242, 0.1745, 0.9227, 0.1745, 0.9219, 0.1553, 0.9233, 0.156, 0.9222, 0.1742, 0.9219, 0.1739, 0.9212, 0.1544, 0.9214, 0.1548, 0.9264, 0.1742, 0.9256, 0.1744, 0.9247, 0.1565, 0.9255, 0.1566, 0.9267, 0.1739, 0.9264, 0.1742, 0.9255, 0.1566, 0.9258, 0.1564, 0.7832, 0.06442, 0.7832, 0.06442, 0.7832, 0.06442, 0.7832, 0.06442, 0.9227, 0.1745, 0.9222, 0.1742, 0.9214, 0.1548, 0.9219, 0.1553, 0.9233, 0.156, 0.9219, 0.1553, 0.9242, 0.1394, 0.9257, 0.1401, 0.9214, 0.1548, 0.9212, 0.1544, 0.9235, 0.1385, 0.9238, 0.1389, 0.9255, 0.1566, 0.9247, 0.1565, 0.9271, 0.1406, 0.9279, 0.1408, 0.9258, 0.1564, 0.9255, 0.1566, 0.9279, 0.1408, 0.9281, 0.1406, 0.7832, 0.06442, 0.7832, 0.06442, 0.7832, 0.06442, 0.7832, 0.06442, 0.9219, 0.1553, 0.9214, 0.1548, 0.9238, 0.1389, 0.9242, 0.1394, 0.9258, 0.1562, 0.9258, 0.1564, 0.9281, 0.1406, 0.9282, 0.1403, 0.9279, 0.1408, 0.9271, 0.1406, 0.9258, 0.1216, 0.9266, 0.1214, 0.9281, 0.1406, 0.9279, 0.1408, 0.9266, 0.1214, 0.9268, 0.1211, 0.7832, 0.06442, 0.7832, 0.06442, 0.7832, 0.06442, 0.7832, 0.06442, 0.9242, 0.1394, 0.9238, 0.1389, 0.9224, 0.1212, 0.9229, 0.1215, 0.9282, 0.1403, 0.9281, 0.1406, 0.9268, 0.1211, 0.9269, 0.1208, 0.9257, 0.1401, 0.9242, 0.1394, 0.9229, 0.1215, 0.9244, 0.1216, 0.9238, 0.1389, 0.9235, 0.1385, 0.9221, 0.1209, 0.9224, 0.1212, 0.9268, 0.1211, 0.9266, 0.1214, 0.9255, 0.109, 0.9257, 0.1086, 0.7832, 0.06442, 0.7832, 0.06442, 0.7832, 0.06442, 0.7832, 0.06442, 0.9229, 0.1215, 0.9224, 0.1212, 0.9213, 0.1088, 0.9217, 0.1091, 0.9269, 0.1208, 0.9268, 0.1211, 0.9257, 0.1086, 0.9258, 0.1083, 0.9244, 0.1216, 0.9229, 0.1215, 0.9217, 0.1091, 0.9232, 0.1092, 0.7832, 0.06442, 0.7832, 0.06442, 0.7832, 0.06442, 0.7832, 0.06442, 0.9266, 0.1214, 0.9258, 0.1216, 0.9247, 0.1091, 0.9255, 0.109, 0.7832, 0.06442, 0.7832, 0.06442, 0.7832, 0.06442, 0.7832, 0.06442, 0.9217, 0.1091, 0.9213, 0.1088, 0.9202, 0.09685, 0.9207, 0.09699, 0.9258, 0.1083, 0.9257, 0.1086, 0.9245, 0.09517, 0.9245, 0.09485, 0.9232, 0.1092, 0.9217, 0.1091, 0.9207, 0.09699, 0.9221, 0.0966, 0.7832, 0.06442, 0.7832, 0.06442, 0.7832, 0.06442, 0.7832, 0.06442, 0.9255, 0.109, 0.9247, 0.1091, 0.9235, 0.09606, 0.9243, 0.09559, 0.9257, 0.1086, 0.9255, 0.109, 0.9243, 0.09559, 0.9245, 0.09517, 0.9245, 0.09485, 0.9245, 0.09517, 0.9241, 0.09134, 0.9241, 0.09101, 0.9221, 0.0966, 0.9207, 0.09699, 0.9205, 0.09393, 0.9219, 0.09326, 0.7832, 0.06442, 0.7832, 0.06442, 0.7832, 0.06442, 0.7832, 0.06442, 0.7832, 0.06442, 0.7832, 0.06442, 0.7832, 0.06442, 0.7832, 0.06442, 0.9245, 0.09517, 0.9243, 0.09559, 0.9239, 0.09181, 0.9241, 0.09134, 0.7832, 0.06442, 0.7832, 0.06442, 0.7832, 0.06442, 0.7832, 0.06442, 0.7832, 0.06442, 0.7832, 0.06442, 0.7832, 0.06442, 0.7832, 0.06442, 0.9235, 0.07367, 0.9234, 0.07415, 0.9224, 0.06584, 0.9225, 0.06534, 0.9219, 0.09326, 0.9205, 0.09393, 0.9199, 0.08909, 0.9211, 0.0881, 0.7832, 0.06442, 0.7832, 0.06442, 0.7832, 0.06442, 0.7832, 0.06442, 0.923, 0.07479, 0.9219, 0.0756, 0.9211, 0.06764, 0.9221, 0.06656, 0.9234, 0.07415, 0.923, 0.07479, 0.9221, 0.06656, 0.9224, 0.06584, 0.7832, 0.06442, 0.7832, 0.06442, 0.7832, 0.06442, 0.7832, 0.06442, 0.9205, 0.09393, 0.9201, 0.09388, 0.9195, 0.08914, 0.9199, 0.08909, 0.7832, 0.06442, 0.7832, 0.06442, 0.7832, 0.06442, 0.7832, 0.06442, 0.9221, 0.06656, 0.9211, 0.06764, 0.9186, 0.0602, 0.9195, 0.05889, 0.9224, 0.06584, 0.9221, 0.06656, 0.9195, 0.05889, 0.9198, 0.05811, 0.7832, 0.06442, 0.7832, 0.06442, 0.7832, 0.06442, 0.7832, 0.06442, 0.9176, 0.07037, 0.917, 0.07039, 0.915, 0.06383, 0.9155, 0.06369, 0.9225, 0.06534, 0.9224, 0.06584, 0.9198, 0.05811, 0.9199, 0.05759, 0.9194, 0.0691, 0.9176, 0.07037, 0.9155, 0.06369, 0.9171, 0.06203, 0.9198, 0.05811, 0.9195, 0.05889, 0.9138, 0.05225, 0.9139, 0.05135, 0.7832, 0.06442, 0.7832, 0.06442, 0.7832, 0.06442, 0.7832, 0.06442, 0.9155, 0.06369, 0.915, 0.06383, 0.911, 0.05901, 0.9113, 0.05868, 0.9199, 0.05759, 0.9198, 0.05811, 0.9139, 0.05135, 0.914, 0.0508, 0.9171, 0.06203, 0.9155, 0.06369, 0.9113, 0.05868, 0.9123, 0.05637, 0.7832, 0.06442, 0.7832, 0.06442, 0.7832, 0.06442, 0.7832, 0.06442, 0.9195, 0.05889, 0.9186, 0.0602, 0.9132, 0.05392, 0.9138, 0.05225, 0.9139, 0.05135, 0.9138, 0.05225, 0.9065, 0.04557, 0.9065, 0.04462, 0.7832, 0.06442, 0.7832, 0.06442, 0.7832, 0.06442, 0.7832, 0.06442, 0.7832, 0.06442, 0.7832, 0.06442, 0.7832, 0.06442, 0.7832, 0.06442, 0.914, 0.0508, 0.9139, 0.05135, 0.9065, 0.04462, 0.9065, 0.04406, 0.9123, 0.05637, 0.9113, 0.05868, 0.9066, 0.05279, 0.9065, 0.05017, 0.7832, 0.06442, 0.7832, 0.06442, 0.7832, 0.06442, 0.7832, 0.06442, 0.9138, 0.05225, 0.9132, 0.05392, 0.9065, 0.04742, 0.9065, 0.04557, 0.7832, 0.06442, 0.7832, 0.06442, 0.7832, 0.06442, 0.7832, 0.06442, 0.9065, 0.04406, 0.9065, 0.04462, 0.8992, 0.04641, 0.8992, 0.04585, 0.9065, 0.05017, 0.9066, 0.05279, 0.8992, 0.05459, 0.8992, 0.05196, 0.7832, 0.06442, 0.7832, 0.06442, 0.7832, 0.06442, 0.7832, 0.06442, 0.9065, 0.04557, 0.9065, 0.04742, 0.8992, 0.04921, 0.8992, 0.04736, 0.9065, 0.04462, 0.9065, 0.04557, 0.8992, 0.04736, 0.8992, 0.04641, 0.7832, 0.06442, 0.7832, 0.06442, 0.7832, 0.06442, 0.7832, 0.06442, 0.7252, 0.06283, 0.7252, 0.06325, 0.7111, 0.06653, 0.7111, 0.06611, 0.7251, 0.06741, 0.7251, 0.06938, 0.711, 0.07265, 0.7111, 0.07069, 0.7251, 0.0697, 0.725, 0.0698, 0.711, 0.07308, 0.711, 0.07298, 0.7252, 0.06396, 0.7251, 0.06535, 0.7111, 0.06863, 0.7111, 0.06724, 0.7252, 0.06325, 0.7252, 0.06396, 0.7111, 0.06724, 0.7111, 0.06653, 0.7832, 0.06442, 0.7832, 0.06442, 0.7832, 0.06442, 0.7832, 0.06442, 0.7832, 0.06442, 0.7832, 0.06442, 0.7832, 0.06442, 0.7832, 0.06442, 0.7111, 0.07069, 0.711, 0.07265, 0.695, 0.07553, 0.695, 0.07357, 0.711, 0.07298, 0.711, 0.07308, 0.6949, 0.07596, 0.695, 0.07586, 0.7111, 0.06724, 0.7111, 0.06863, 0.6951, 0.07151, 0.6951, 0.07012, 0.7111, 0.06653, 0.7111, 0.06724, 0.6951, 0.07012, 0.6951, 0.06941, 0.7832, 0.06442, 0.7832, 0.06442, 0.7832, 0.06442, 0.7832, 0.06442, 0.711, 0.07265, 0.711, 0.07298, 0.695, 0.07586, 0.695, 0.07553, 0.7111, 0.06611, 0.7111, 0.06653, 0.6951, 0.06941, 0.6951, 0.06899, 0.6951, 0.07012, 0.6951, 0.07151, 0.6818, 0.07246, 0.6818, 0.07107, 0.6951, 0.06941, 0.6951, 0.07012, 0.6818, 0.07107, 0.6818, 0.07035, 0.7832, 0.06442, 0.7832, 0.06442, 0.7832, 0.06442, 0.7832, 0.06442, 0.695, 0.07553, 0.695, 0.07586, 0.6817, 0.07681, 0.6817, 0.07648, 0.6951, 0.06899, 0.6951, 0.06941, 0.6818, 0.07035, 0.6819, 0.06994, 0.695, 0.07357, 0.695, 0.07553, 0.6817, 0.07648, 0.6818, 0.07452, 0.695, 0.07586, 0.6949, 0.07596, 0.6817, 0.0769, 0.6817, 0.07681, 0.6818, 0.07035, 0.6818, 0.07107, 0.6673, 0.07164, 0.6674, 0.07093, 0.7832, 0.06442, 0.7832, 0.06442, 0.7832, 0.06442, 0.7832, 0.06442, 0.6817, 0.07648, 0.6817, 0.07681, 0.6673, 0.07738, 0.6673, 0.07706, 0.6819, 0.06994, 0.6818, 0.07035, 0.6674, 0.07093, 0.6674, 0.07051, 0.6818, 0.07452, 0.6817, 0.07648, 0.6673, 0.07706, 0.6673, 0.07509, 0.6817, 0.07681, 0.6817, 0.0769, 0.6672, 0.07748, 0.6673, 0.07738, 0.6818, 0.07107, 0.6818, 0.07246, 0.6673, 0.07303, 0.6673, 0.07164, 0.7832, 0.06442, 0.7832, 0.06442, 0.7832, 0.06442, 0.7832, 0.06442, 0.6673, 0.07706, 0.6673, 0.07738, 0.6478, 0.07848, 0.6478, 0.07815, 0.6674, 0.07051, 0.6674, 0.07093, 0.6479, 0.07203, 0.6479, 0.07161, 0.6673, 0.07509, 0.6673, 0.07706, 0.6478, 0.07815, 0.6478, 0.07619, 0.6673, 0.07738, 0.6672, 0.07748, 0.6477, 0.07857, 0.6478, 0.07848, 0.6673, 0.07164, 0.6673, 0.07303, 0.6478, 0.07413, 0.6479, 0.07274, 0.6674, 0.07093, 0.6673, 0.07164, 0.6479, 0.07274, 0.6479, 0.07203, 0.6479, 0.07161, 0.6479, 0.07203, 0.6276, 0.07316, 0.6276, 0.07274, 0.6478, 0.07619, 0.6478, 0.07815, 0.6275, 0.07929, 0.6275, 0.07732, 0.6478, 0.07848, 0.6477, 0.07857, 0.6274, 0.07971, 0.6275, 0.07961, 0.6479, 0.07274, 0.6478, 0.07413, 0.6275, 0.07526, 0.6276, 0.07388, 0.6479, 0.07203, 0.6479, 0.07274, 0.6276, 0.07388, 0.6276, 0.07316, 0.7832, 0.06442, 0.7832, 0.06442, 0.7832, 0.06442, 0.7832, 0.06442, 0.6478, 0.07815, 0.6478, 0.07848, 0.6275, 0.07961, 0.6275, 0.07929, 0.6276, 0.07274, 0.6276, 0.07316, 0.6025, 0.07473, 0.6025, 0.07432, 0.6275, 0.07732, 0.6275, 0.07929, 0.6024, 0.08086, 0.6025, 0.0789, 0.6275, 0.07961, 0.6274, 0.07971, 0.6024, 0.08128, 0.6024, 0.08119, 0.6276, 0.07388, 0.6275, 0.07526, 0.6025, 0.07683, 0.6025, 0.07545, 0.6276, 0.07316, 0.6276, 0.07388, 0.6025, 0.07545, 0.6025, 0.07473, 0.7832, 0.06442, 0.7832, 0.06442, 0.7832, 0.06442, 0.7832, 0.06442, 0.6275, 0.07929, 0.6275, 0.07961, 0.6024, 0.08119, 0.6024, 0.08086, 0.6024, 0.08119, 0.6024, 0.08128, 0.5817, 0.08124, 0.5817, 0.08115, 0.6025, 0.07545, 0.6025, 0.07683, 0.5818, 0.07679, 0.5818, 0.07541, 0.6025, 0.07473, 0.6025, 0.07545, 0.5818, 0.07541, 0.5818, 0.07469, 0.7832, 0.06442, 0.7832, 0.06442, 0.7832, 0.06442, 0.7832, 0.06442, 0.6024, 0.08086, 0.6024, 0.08119, 0.5817, 0.08115, 0.5817, 0.08082, 0.6025, 0.07432, 0.6025, 0.07473, 0.5818, 0.07469, 0.5818, 0.07428, 0.6025, 0.0789, 0.6024, 0.08086, 0.5817, 0.08082, 0.5818, 0.07886, 0.5818, 0.07469, 0.5818, 0.07541, 0.5575, 0.07526, 0.5575, 0.07455, 0.7832, 0.06442, 0.7832, 0.06442, 0.7832, 0.06442, 0.7832, 0.06442, 0.5817, 0.08082, 0.5817, 0.08115, 0.5574, 0.081, 0.5574, 0.08067, 0.5818, 0.07428, 0.5818, 0.07469, 0.5575, 0.07455, 0.5575, 0.07413, 0.7832, 0.06442, 0.7832, 0.06442, 0.7832, 0.06442, 0.7832, 0.06442, 0.5817, 0.08115, 0.5817, 0.08124, 0.5574, 0.0811, 0.5574, 0.081, 0.5818, 0.07541, 0.5818, 0.07679, 0.5575, 0.07665, 0.5575, 0.07526, 0.7724, 0.916, 0.7551, 0.9238, 0.7551, 0.9236, 0.7724, 0.9157, 0.7832, 0.06442, 0.7832, 0.06442, 0.7832, 0.06442, 0.7832, 0.06442, 0.645, 0.9217, 0.6174, 0.9219, 0.6174, 0.9217, 0.645, 0.9215, 0.7832, 0.06442, 0.7832, 0.06442, 0.7832, 0.06442, 0.7832, 0.06442, 0.7832, 0.06442, 0.7832, 0.06442, 0.7832, 0.06442, 0.7832, 0.06442, 0.6951, 0.9291, 0.6649, 0.9241, 0.6649, 0.9239, 0.6951, 0.9289, 0.7832, 0.06442, 0.7832, 0.06442, 0.7832, 0.06442, 0.7832, 0.06442, 0.5817, 0.08124, 0.6024, 0.08128, 0.6024, 0.08108, 0.5817, 0.08104, 0.9009, 0.3734, 0.9019, 0.4016, 0.9019, 0.4013, 0.9009, 0.3731, 0.6672, 0.07748, 0.6817, 0.0769, 0.6817, 0.0767, 0.6672, 0.07727, 0.4263, 0.6253, 0.4263, 0.592, 0.3827, 0.5945, 0.3826, 0.6285, 0.9061, 0.4931, 0.9089, 0.5075, 0.9089, 0.5073, 0.9061, 0.4929, 0.7832, 0.06442, 0.7832, 0.06442, 0.7832, 0.06442, 0.7832, 0.06442, 0.8904, 0.8436, 0.8789, 0.8625, 0.8789, 0.8622, 0.8904, 0.8433, 0.5574, 0.0811, 0.5817, 0.08124, 0.5817, 0.08104, 0.5574, 0.08089, 0.7832, 0.06442, 0.7832, 0.06442, 0.7832, 0.06442, 0.7832, 0.06442, 0.7832, 0.06442, 0.7832, 0.06442, 0.7832, 0.06442, 0.7832, 0.06442, 0.7832, 0.06442, 0.7832, 0.06442, 0.7832, 0.06442, 0.7832, 0.06442, 0.7832, 0.06442, 0.7832, 0.06442, 0.7832, 0.06442, 0.7832, 0.06442, 0.7832, 0.06442, 0.7832, 0.06442, 0.7832, 0.06442, 0.7832, 0.06442, 0.9101, 0.5308, 0.9132, 0.5425, 0.9132, 0.5423, 0.9101, 0.5306, 0.8337, 0.8955, 0.8187, 0.9004, 0.8188, 0.9001, 0.8337, 0.8952, 0.7551, 0.9238, 0.7403, 0.9299, 0.7403, 0.9297, 0.7551, 0.9236, 0.7832, 0.06442, 0.7832, 0.06442, 0.7832, 0.06442, 0.7832, 0.06442, 0.7832, 0.06442, 0.7832, 0.06442, 0.7832, 0.06442, 0.7832, 0.06442, 0.6649, 0.9241, 0.645, 0.9217, 0.645, 0.9215, 0.6649, 0.9239, 0.7832, 0.06442, 0.7832, 0.06442, 0.7832, 0.06442, 0.7832, 0.06442, 0.8789, 0.8625, 0.8668, 0.8727, 0.8668, 0.8725, 0.8789, 0.8622, 0.6024, 0.08128, 0.6274, 0.07971, 0.6274, 0.0795, 0.6024, 0.08108, 0.7832, 0.06442, 0.7832, 0.06442, 0.7832, 0.06442, 0.7832, 0.06442, 0.9264, 0.6251, 0.9292, 0.6554, 0.9292, 0.6551, 0.9264, 0.6248, 0.3827, 0.6601, 0.3826, 0.6285, 0.3299, 0.6309, 0.3299, 0.6631, 0.6403, 0.9186, 0.645, 0.9217, 0.645, 0.9215, 0.6403, 0.9184, 0.7832, 0.06442, 0.7832, 0.06442, 0.7832, 0.06442, 0.7832, 0.06442, 0.7832, 0.06442, 0.7832, 0.06442, 0.7832, 0.06442, 0.7832, 0.06442, 0.7832, 0.06442, 0.7832, 0.06442, 0.7832, 0.06442, 0.7832, 0.06442, 0.9019, 0.4016, 0.9, 0.4303, 0.9, 0.43, 0.9019, 0.4013, 0.7832, 0.06442, 0.7832, 0.06442, 0.7832, 0.06442, 0.7832, 0.06442, 0.7832, 0.06442, 0.7832, 0.06442, 0.7832, 0.06442, 0.7832, 0.06442, 0.8933, 0.3222, 0.8966, 0.3415, 0.8966, 0.3414, 0.8933, 0.3221, 0.7832, 0.06442, 0.7832, 0.06442, 0.7832, 0.06442, 0.7832, 0.06442, 0.7832, 0.06442, 0.7832, 0.06442, 0.7832, 0.06442, 0.7832, 0.06442, 0.7832, 0.06442, 0.7832, 0.06442, 0.7832, 0.06442, 0.7832, 0.06442, 0.9009, 0.3731, 0.9019, 0.4013, 0.9019, 0.4012, 0.9009, 0.373, 0.7832, 0.06442, 0.7832, 0.06442, 0.7832, 0.06442, 0.7832, 0.06442, 0.9019, 0.4013, 0.9, 0.43, 0.9, 0.4299, 0.9019, 0.4012, 0.3041, 0.4115, 0.3056, 0.362, 0.2732, 0.3647, 0.2717, 0.4142, 0.7832, 0.06442, 0.7832, 0.06442, 0.7832, 0.06442, 0.7832, 0.06442, 0.7832, 0.06442, 0.7832, 0.06442, 0.7832, 0.06442, 0.7832, 0.06442, 0.9061, 0.4929, 0.9089, 0.5073, 0.9089, 0.5072, 0.9061, 0.4929, 0.1321, 0.5783, 0.1321, 0.6095, 0.1321, 0.6095, 0.1321, 0.5783, 0.5574, 0.08089, 0.5817, 0.08104, 0.5817, 0.08096, 0.5574, 0.08081, 0.7832, 0.06442, 0.7832, 0.06442, 0.7832, 0.06442, 0.7832, 0.06442, 0.7832, 0.06442, 0.7832, 0.06442, 0.7832, 0.06442, 0.7832, 0.06442, 0.7832, 0.06442, 0.7832, 0.06442, 0.7832, 0.06442, 0.7832, 0.06442, 0.7832, 0.06442, 0.7832, 0.06442, 0.7832, 0.06442, 0.7832, 0.06442, 0.7832, 0.06442, 0.7832, 0.06442, 0.7832, 0.06442, 0.7832, 0.06442, 0.7832, 0.06442, 0.7832, 0.06442, 0.7832, 0.06442, 0.7832, 0.06442, 0.7832, 0.06442, 0.7832, 0.06442, 0.7832, 0.06442, 0.7832, 0.06442, 0.7832, 0.06442, 0.7832, 0.06442, 0.7832, 0.06442, 0.7832, 0.06442, 0.7832, 0.06442, 0.7832, 0.06442, 0.7832, 0.06442, 0.7832, 0.06442, 0.7832, 0.06442, 0.7832, 0.06442, 0.7832, 0.06442, 0.7832, 0.06442, 0.7832, 0.06442, 0.7832, 0.06442, 0.7832, 0.06442, 0.7832, 0.06442, 0.2714, 0.3065, 0.2732, 0.3647, 0.3056, 0.362, 0.3038, 0.3038, 0.7832, 0.06442, 0.7832, 0.06442, 0.7832, 0.06442, 0.7832, 0.06442, 0.7832, 0.06442, 0.7832, 0.06442, 0.7832, 0.06442, 0.7832, 0.06442, 0.3835, 0.5643, 0.3835, 0.5127, 0.3835, 0.5127, 0.3835, 0.5643, 0.7832, 0.06442, 0.7832, 0.06442, 0.7832, 0.06442, 0.7832, 0.06442, 0.7832, 0.06442, 0.7832, 0.06442, 0.7832, 0.06442, 0.7832, 0.06442, 0.6172, 0.9288, 0.6172, 0.9288, 0.6173, 0.9286, 0.6174, 0.9219, 0.6174, 0.9225, 0.6174, 0.9235, 0.6173, 0.9257, 0.6173, 0.9277, 0.7832, 0.06442, 0.7832, 0.06442, 0.7832, 0.06442, 0.7832, 0.06442, 0.7832, 0.06442, 0.7832, 0.06442, 0.7832, 0.06442, 0.7832, 0.06442, 0.7832, 0.06442, 0.7832, 0.06442, 0.7832, 0.06442, 0.7832, 0.06442, 0.1334, 0.4229, 0.1319, 0.4715, 0.1319, 0.4715, 0.1334, 0.4229, 0.7832, 0.06442, 0.7832, 0.06442, 0.7832, 0.06442, 0.7832, 0.06442, 0.7832, 0.06442, 0.7832, 0.06442, 0.7832, 0.06442, 0.7832, 0.06442, 0.7832, 0.06442, 0.7832, 0.06442, 0.7832, 0.06442, 0.7832, 0.06442, 0.7832, 0.06442, 0.7832, 0.06442, 0.7832, 0.06442, 0.7832, 0.06442, 0.7832, 0.06442, 0.7832, 0.06442, 0.7832, 0.06442, 0.7832, 0.06442, 0.7832, 0.06442, 0.7832, 0.06442, 0.7832, 0.06442, 0.7832, 0.06442, 0.7832, 0.06442, 0.7832, 0.06442, 0.7832, 0.06442, 0.7832, 0.06442, 0.7832, 0.06442, 0.7832, 0.06442, 0.7832, 0.06442, 0.7832, 0.06442, 0.7832, 0.06442, 0.7832, 0.06442, 0.7832, 0.06442, 0.7832, 0.06442, 0.7832, 0.06442, 0.7832, 0.06442, 0.7832, 0.06442, 0.7832, 0.06442, 0.7832, 0.06442, 0.3835, 0.4097, 0.3835, 0.3581, 0.3835, 0.3581, 0.3835, 0.4097, 0.7832, 0.06442, 0.7832, 0.06442, 0.7832, 0.06442, 0.7832, 0.06442, 0.7832, 0.06442, 0.7832, 0.06442, 0.7832, 0.06442, 0.7832, 0.06442, 0.7832, 0.06442, 0.7832, 0.06442, 0.7832, 0.06442, 0.7832, 0.06442, 0.7832, 0.06442, 0.7832, 0.06442, 0.7832, 0.06442, 0.7832, 0.06442, 0.9235, 0.1383, 0.9212, 0.1542, 0.9212, 0.1541, 0.9235, 0.1383, 0.9212, 0.1542, 0.9219, 0.1737, 0.9219, 0.1737, 0.9212, 0.1541, 0.7832, 0.06442, 0.7832, 0.06442, 0.7832, 0.06442, 0.7832, 0.06442, 0.9219, 0.1737, 0.9193, 0.1924, 0.9193, 0.1924, 0.9219, 0.1737, 0.7832, 0.06442, 0.7832, 0.06442, 0.7832, 0.06442, 0.7832, 0.06442, 0.8984, 0.2974, 0.8933, 0.3222, 0.8933, 0.3221, 0.8984, 0.2973, 0.09659, 0.2582, 0.1337, 0.2564, 0.1319, 0.2091, 0.0948, 0.2108, 0.3818, 0.2395, 0.4263, 0.237, 0.4263, 0.1895, 0.38, 0.1921, 0.0948, 0.2108, 0.1319, 0.2091, 0.1319, 0.1529, 0.0948, 0.1547, 0.38, 0.1921, 0.4263, 0.1895, 0.4263, 0.1334, 0.38, 0.136, 0.2696, 0.1987, 0.302, 0.196, 0.302, 0.1399, 0.2696, 0.1426, 0.1704, 0.2055, 0.216, 0.204, 0.216, 0.1479, 0.1704, 0.1494, 0.33, 0.195, 0.38, 0.1921, 0.38, 0.136, 0.33, 0.1389, 0.1704, 0.1494, 0.216, 0.1479, 0.216, 0.09827, 0.1704, 0.0998, 0.33, 0.1389, 0.38, 0.136, 0.38, 0.08639, 0.33, 0.08928, 0.0948, 0.1547, 0.1319, 0.1529, 0.1319, 0.1033, 0.0948, 0.105, 0.38, 0.136, 0.4263, 0.1334, 0.4263, 0.08372, 0.38, 0.08639, 0.2696, 0.1426, 0.302, 0.1399, 0.302, 0.09024, 0.2696, 0.09298, 0.1732, 0.5251, 0.1754, 0.5764, 0.1754, 0.5764, 0.1732, 0.5251, 0.1312, 0.5271, 0.1732, 0.5251, 0.1732, 0.4713, 0.1319, 0.4715, 0.2717, 0.4142, 0.2189, 0.4178, 0.2189, 0.4178, 0.2717, 0.4142, 0.3835, 0.4612, 0.3835, 0.4097, 0.3835, 0.4097, 0.3835, 0.4612, 0.1754, 0.6077, 0.1771, 0.6429, 0.1771, 0.6429, 0.1754, 0.6077, 0.1355, 0.375, 0.1334, 0.4229, 0.1334, 0.4229, 0.1355, 0.375, 0.2189, 0.4178, 0.2717, 0.4142, 0.2732, 0.3647, 0.2196, 0.37, 0.3041, 0.4115, 0.2717, 0.4142, 0.2717, 0.4142, 0.3041, 0.4115, 0.3318, 0.3028, 0.3038, 0.3038, 0.3056, 0.362, 0.3336, 0.361, 0.2196, 0.37, 0.2732, 0.3647, 0.2714, 0.3065, 0.2178, 0.3118, 0.1722, 0.3134, 0.1337, 0.3169, 0.1355, 0.375, 0.174, 0.3715, 0.3318, 0.2424, 0.3038, 0.2434, 0.3038, 0.3038, 0.3318, 0.3028, 0.3038, 0.2434, 0.3318, 0.2424, 0.33, 0.195, 0.302, 0.196, 0.302, 0.196, 0.33, 0.195, 0.33, 0.1389, 0.302, 0.1399, 0.33, 0.08928, 0.302, 0.09024, 0.302, 0.1399, 0.33, 0.1389, 0.216, 0.1479, 0.2696, 0.1426, 0.2696, 0.09298, 0.216, 0.09827, 0.2696, 0.1426, 0.216, 0.1479, 0.216, 0.204, 0.2696, 0.1987, 0.2696, 0.1987, 0.216, 0.204, 0.2178, 0.2514, 0.2714, 0.2461, 0.2714, 0.2461, 0.2178, 0.2514, 0.2178, 0.3118, 0.2714, 0.3065, 0.1337, 0.3169, 0.1722, 0.3134, 0.1722, 0.2529, 0.1337, 0.2564, 0.1704, 0.2055, 0.1319, 0.2091, 0.1337, 0.2564, 0.1722, 0.2529, 0.1319, 0.2091, 0.1704, 0.2055, 0.1704, 0.1494, 0.1319, 0.1529, 0.1704, 0.0998, 0.1319, 0.1033, 0.1319, 0.1529, 0.1704, 0.1494, 0.07519, 0.507, 0.09478, 0.4733, 0.07796, 0.4618, 0.06864, 0.5301, 0.09406, 0.5288, 0.07519, 0.507, 0.09406, 0.5288, 0.09478, 0.4733, 0.07519, 0.507, 0.08395, 0.4337, 0.07796, 0.4618, 0.09478, 0.4733, 0.09478, 0.4733, 0.09622, 0.4246, 0.08395, 0.4337, 0.08395, 0.4337, 0.09622, 0.4246, 0.08095, 0.3936, 0.09622, 0.4246, 0.09838, 0.3768, 0.08095, 0.3936, 0.08095, 0.3936, 0.09838, 0.3768, 0.08244, 0.3539, 0.08394, 0.337, 0.08244, 0.3539, 0.09838, 0.3768, 0.09838, 0.3768, 0.09659, 0.3186, 0.08394, 0.337, 0.08394, 0.337, 0.09659, 0.3186, 0.08969, 0.3061, 0.09659, 0.3186, 0.09659, 0.2582, 0.08969, 0.3061, 0.08969, 0.3061, 0.09659, 0.2582, 0.0807, 0.2675, 0.0722, 0.2325, 0.0807, 0.2675, 0.09659, 0.2582, 0.09659, 0.2582, 0.0948, 0.2108, 0.0722, 0.2325, 0.0722, 0.2325, 0.0948, 0.2108, 0.07085, 0.1948, 0.06336, 0.1651, 0.07085, 0.1948, 0.0948, 0.2108, 0.0948, 0.2108, 0.0948, 0.1547, 0.06336, 0.1651, 0.06336, 0.1651, 0.0948, 0.1547, 0.0637, 0.1309, 0.0948, 0.1547, 0.0948, 0.105, 0.0637, 0.1309, 0.0637, 0.1309, 0.0948, 0.105, 0.0642, 0.1068, 0.0646, 0.08383, 0.0642, 0.1068, 0.0948, 0.105, 0.06436, 0.07821, 0.0646, 0.08383, 0.0948, 0.105, 0.06491, 0.06907, 0.06436, 0.07821, 0.0948, 0.105, 0.06785, 0.0602, 0.06491, 0.06907, 0.0948, 0.105, 0.07374, 0.05357, 0.06785, 0.0602, 0.0948, 0.105, 0.08015, 0.04556, 0.07374, 0.05357, 0.0948, 0.105, 0.09114, 0.04733, 0.08015, 0.04556, 0.0948, 0.105, 0.1319, 0.1033, 0.1191, 0.05235, 0.09114, 0.04733, 0.0948, 0.105, 0.1191, 0.05235, 0.1319, 0.1033, 0.1704, 0.0998, 0.1511, 0.05653, 0.1776, 0.05741, 0.1511, 0.05653, 0.1704, 0.0998, 0.216, 0.09827, 0.2065, 0.05755, 0.1776, 0.05741, 0.1704, 0.0998, 0.2455, 0.05831, 0.2065, 0.05755, 0.216, 0.09827, 0.2696, 0.09298, 0.302, 0.09024, 0.2861, 0.05909, 0.2455, 0.05831, 0.2696, 0.09298, 0.2861, 0.05909, 0.302, 0.09024, 0.33, 0.08928, 0.3362, 0.06037, 0.38, 0.08639, 0.3776, 0.05902, 0.3362, 0.06037, 0.33, 0.08928, 0.4263, 0.08372, 0.4262, 0.05726, 0.3776, 0.05902, 0.38, 0.08639, 0.2696, 0.5678, 0.2696, 0.5202, 0.2696, 0.5202, 0.2696, 0.5678, 0.1319, 0.4715, 0.1732, 0.4713, 0.1732, 0.4713, 0.1319, 0.4715, 0.2696, 0.5202, 0.2696, 0.5678, 0.3025, 0.565, 0.302, 0.5174, 0.3025, 0.565, 0.2696, 0.5678, 0.2702, 0.6046, 0.3025, 0.6019, 0.0, 0.0, 0.0, 0.0, 0.3336, 0.361, 0.0, 0.0, 0.3323, 0.5157, 0.3336, 0.4634, 0.3336, 0.4634, 0.3323, 0.5157, 0.1732, 0.4193, 0.2189, 0.4178, 0.2196, 0.37, 0.174, 0.3715, 0.1732, 0.4713, 0.2189, 0.4698, 0.2189, 0.4178, 0.1732, 0.4193, 0.1732, 0.5251, 0.2189, 0.5236, 0.2189, 0.4698, 0.1732, 0.4713, 0.2696, 0.5202, 0.302, 0.5174, 0.3012, 0.4646, 0.2689, 0.4673, 0.1771, 0.6429, 0.2184, 0.6419, 0.2184, 0.6072, 0.1754, 0.6077, 0.2198, 0.575, 0.1754, 0.5764, 0.1754, 0.6077, 0.2184, 0.6072, 0.1754, 0.5764, 0.1321, 0.5783, 0.1321, 0.6095, 0.1754, 0.6077, 0.2198, 0.575, 0.2189, 0.5236, 0.1732, 0.5251, 0.1754, 0.5764, 0.3835, 0.4097, 0.3346, 0.4112, 0.3336, 0.4634, 0.3835, 0.4612, 0.3835, 0.3581, 0.3336, 0.361, 0.3346, 0.4112, 0.3835, 0.4097, 0.3835, 0.5127, 0.3323, 0.5157, 0.3313, 0.5667, 0.3835, 0.5643, 0.3041, 0.4115, 0.3346, 0.4112, 0.3336, 0.361, 0.3056, 0.362, 0.3012, 0.4646, 0.3041, 0.4115, 0.2717, 0.4142, 0.2689, 0.4673, 0.3835, 0.5643, 0.3313, 0.5667, 0.3299, 0.5989, 0.3827, 0.5945, 0.3299, 0.6309, 0.3826, 0.6285, 0.3827, 0.5945, 0.3299, 0.5989, 0.3336, 0.4634, 0.3012, 0.4646, 0.302, 0.5174, 0.3323, 0.5157, 0.2189, 0.5236, 0.2696, 0.5202, 0.2689, 0.4673, 0.2189, 0.4698, 0.3346, 0.4112, 0.3041, 0.4115, 0.3012, 0.4646, 0.3336, 0.4634, 0.2717, 0.4142, 0.2189, 0.4178, 0.2189, 0.4698, 0.2689, 0.4673, 0.1732, 0.4193, 0.1334, 0.4229, 0.1319, 0.4715, 0.1732, 0.4713, 0.174, 0.3715, 0.1355, 0.375, 0.1334, 0.4229, 0.1732, 0.4193, 0.3323, 0.5157, 0.302, 0.5174, 0.3025, 0.565, 0.3313, 0.5667, 0.3313, 0.5667, 0.3025, 0.565, 0.3025, 0.6019, 0.3299, 0.5989, 0.2189, 0.5236, 0.2198, 0.575, 0.2696, 0.5678, 0.2696, 0.5202, 0.2702, 0.6046, 0.2696, 0.5678, 0.2198, 0.575, 0.2184, 0.6072, 0.3835, 0.5127, 0.3323, 0.5157, 0.3323, 0.5157, 0.3835, 0.5127, 0.2184, 0.6419, 0.2184, 0.6072, 0.2184, 0.6072, 0.2184, 0.6419, 0.3056, 0.362, 0.3041, 0.4115, 0.3041, 0.4115, 0.3056, 0.362, 0.3299, 0.5989, 0.3299, 0.6309, 0.3299, 0.6309, 0.3299, 0.5989, 0.3336, 0.4634, 0.3835, 0.4612, 0.3835, 0.4612, 0.3336, 0.4634, 0.3827, 0.5945, 0.3835, 0.5643, 0.3835, 0.5643, 0.3827, 0.5945, 0.2189, 0.4178, 0.2196, 0.37, 0.2196, 0.37, 0.2189, 0.4178, 0.302, 0.5174, 0.3025, 0.565, 0.3025, 0.565, 0.302, 0.5174, 0.1754, 0.5764, 0.1321, 0.5783, 0.1321, 0.5783, 0.1754, 0.5764, 0.2196, 0.37, 0.174, 0.3715, 0.174, 0.3715, 0.2196, 0.37, 0.2184, 0.6072, 0.2702, 0.6046, 0.2702, 0.6046, 0.2184, 0.6072])
me_plane.materials.append(mat_material_001)
me_plane.materials.append(mat_material_002)
me_plane.use_remesh_preserve_volume = False
me_plane.use_remesh_preserve_attributes = False
me_plane.use_mirror_vertex_groups = False
me_plane.update()

# ---- objects
ob_plane = bpy.data.objects.new('Plane', me_plane)
ob_point = bpy.data.objects.new('Point', light_point)
ob_point_001 = bpy.data.objects.new('Point.001', light_point_001)
ob_point_002 = bpy.data.objects.new('Point.002', light_point_002)

# ---- transforms, parenting, visibility, modifiers, constraints
ob_plane.location = (0.0, 1.915, 4.407)
ob_plane.rotation_euler = (1.571, -0.0, 0.0)
ob_plane.lineart.crease_threshold = 0.0
_m = ob_plane.modifiers.new('Mirror.001', 'MIRROR')
_m.use_axis = (False, False, True)
ob_point.location = (1.437, 2.089, 12.93)
ob_point.lineart.crease_threshold = 0.0
ob_point_001.location = (1.437, -2.719, 12.93)
ob_point_001.rotation_euler = (0.07164, -0.0002769, 0.003702)
ob_point_001.lineart.crease_threshold = 0.0
ob_point_002.location = (1.437, 5.398, 12.93)
ob_point_002.rotation_euler = (0.07164, -0.0002769, 0.003702)
ob_point_002.lineart.crease_threshold = 0.0

# ---- collection membership
col_collection_1.objects.link(ob_plane)
col_collection_4.objects.link(ob_point)
col_collection_4.objects.link(ob_point_001)
col_collection_4.objects.link(ob_point_002)

# ---- scene / render settings (as saved in the file)
scene.frame_start = 1; scene.frame_end = 250; scene.frame_set(1)
scene.render.engine = 'BLENDER_EEVEE_NEXT'
scene.render.resolution_percentage = 50
scene.render.dither_intensity = 0.0
scene.cycles.use_denoising = False
scene.cycles.samples = 10
scene.cycles.sampling_pattern = 'TABULATED_SOBOL'
scene.cycles.light_sampling_threshold = 0.0
scene.cycles.use_adaptive_sampling = False
scene.cycles.use_light_tree = False
scene.cycles.blur_glossy = 0.0
scene.cycles.pixel_filter_type = 'GAUSSIAN'
scene.cycles.sample_clamp_indirect = 0.0
scene.view_settings.view_transform = 'Standard'
bpy.context.view_layer.update()

# ---- added for rendering (the .blend has no active camera): camera
cam_auto = bpy.data.cameras.new('AutoCamera')
cam_auto.lens = 50.0
cam_auto.sensor_width = 36.0
cam_auto.clip_end = 1000.0
ob_auto_camera = bpy.data.objects.new('AutoCamera', cam_auto)
scene.collection.objects.link(ob_auto_camera)
ob_auto_camera.location = (10.71, -8.18186, 10.7252)
ob_auto_camera.rotation_euler = (1.09748, -7.21219e-08, 0.694738)
scene.camera = ob_auto_camera
bpy.context.view_layer.update()
